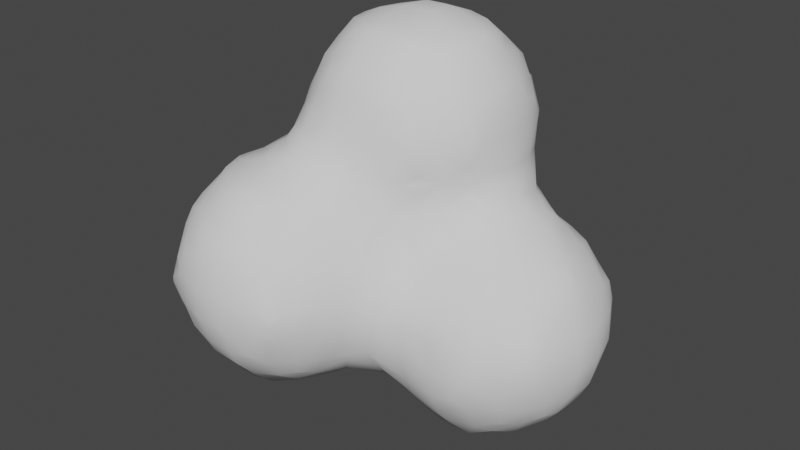 # Source: Smoke.blend  (saved by Blender 2.93.20; exported with 4.5.12 LTS)
import bpy
from mathutils import Matrix  # noqa: F401  (used for matrix-valued properties, if any)

bpy.ops.wm.read_factory_settings(use_empty=True)
scene = bpy.context.scene
scene.name = 'Scene'

# ---- collections
col_collection = bpy.data.collections.new('Collection'); scene.collection.children.link(col_collection)

# ---- world
world_world = bpy.data.worlds.new('World'); scene.world = world_world
world_world.use_nodes = True; world_world.node_tree.nodes.clear()
_N = world_world.node_tree.nodes; _L = world_world.node_tree.links
n0 = _N.new('ShaderNodeOutputWorld'); n0.name = 'World Output'; n0.location = (300, 300)
n1 = _N.new('ShaderNodeBackground'); n1.name = 'Background'; n1.location = (10, 300)
n1.inputs[0].default_value = (0.05088, 0.05088, 0.05088, 1.0)
_L.new(n1.outputs[0], n0.inputs[0])
n0.is_active_output = True
world_world.color = (0.05088, 0.05088, 0.05088)
world_world.use_sun_shadow = False
world_world.sun_shadow_jitter_overblur = 0.0

# ---- meshes
me_icosphere = bpy.data.meshes.new('Icosphere')
me_icosphere.from_pydata([(-0.616, -0.25, -0.2366), (-0.639, -0.2849, -0.1), (-0.6007, -0.002889, -0.4008), (-0.6269, -0.08173, -0.302), (-0.689, -0.1, -0.1), (-0.4071, -0.6054, -0.01801), (-0.4145, -0.4122, -0.413), (-0.4552, -0.4459, -0.3), (-0.4782, -0.5094, -0.09081), (-0.449, -0.3, -0.4541), (-0.5546, -0.31, -0.302), (-0.5925, -0.3849, -0.1), (-0.4072, -0.03489, -0.606), (-0.4956, -0.08556, -0.4966), (-0.5841, -0.1362, -0.3699), (-0.2372, -0.618, -0.246), (-0.3023, -0.6313, -0.09081), (-0.3, -0.4503, -0.4503), (-0.3023, -0.5497, -0.3076), (-0.3705, -0.5824, -0.1513), (-0.2514, -0.2441, -0.6172), (-0.3109, -0.3065, -0.5557), (-0.3109, -0.1009, -0.6311), (-0.3848, -0.1682, -0.5925), (-0.1, -0.6331, -0.2782), (-0.1, -0.6904, -0.1), (-0.02087, -0.4051, -0.6041), (-0.09252, -0.4732, -0.5124), (-0.1, -0.5877, -0.3782), (-0.09252, -0.3065, -0.6287), (-0.1542, -0.3774, -0.5873), (-0.1, -0.1, -0.6893), (-0.6391, -0.2745, 0.1), (-0.6161, -0.2362, 0.2364), (-0.6958, -0.1, 0.1), (-0.6362, -0.0938, 0.3018), (-0.6072, -0.023, 0.4098), (-0.4071, -0.6054, 0.0183), (-0.473, -0.5096, 0.09098), (-0.4459, -0.4439, 0.3), (-0.4109, -0.4093, 0.409), (-0.5859, -0.3745, 0.1), (-0.5466, -0.3017, 0.3018), (-0.4455, -0.3, 0.4472), (-0.5831, -0.1563, 0.3697), (-0.4953, -0.08998, 0.4985), (-0.4074, -0.02362, 0.6049), (-0.3056, -0.6359, 0.09098), (-0.2426, -0.6256, 0.2615), (-0.376, -0.5826, 0.1516), (-0.3056, -0.5532, 0.3169), (-0.3, -0.4545, 0.4516), (-0.3073, -0.3122, 0.5536), (-0.2455, -0.2537, 0.6192), (-0.3789, -0.157, 0.5872), (-0.3073, -0.09417, 0.6312), (-0.1, -0.6961, 0.1), (-0.1, -0.6388, 0.2898), (-0.1, -0.5941, 0.3898), (-0.09858, -0.4784, 0.5159), (-0.03097, -0.4051, 0.6041), (-0.1643, -0.387, 0.5931), (-0.09858, -0.3122, 0.6299), (-0.1, -0.1, 0.7043), (-0.6007, 0.002889, -0.4008), (-0.6269, 0.08173, -0.302), (-0.689, 0.1, -0.1), (-0.616, 0.25, -0.2366), (-0.639, 0.2849, -0.1), (-0.4072, 0.03489, -0.606), (-0.4956, 0.08556, -0.4966), (-0.5841, 0.1362, -0.3699), (-0.449, 0.3, -0.4541), (-0.5546, 0.31, -0.302), (-0.5925, 0.3849, -0.1), (-0.4145, 0.4122, -0.413), (-0.4552, 0.4459, -0.3), (-0.4782, 0.5094, -0.09081), (-0.4071, 0.6054, -0.01801), (-0.3109, 0.1009, -0.6311), (-0.3848, 0.1682, -0.5925), (-0.2514, 0.2441, -0.6172), (-0.3109, 0.3065, -0.5557), (-0.3, 0.4503, -0.4503), (-0.3023, 0.5497, -0.3076), (-0.3705, 0.5824, -0.1513), (-0.2372, 0.618, -0.246), (-0.3023, 0.6313, -0.09081), (-0.1, 0.1, -0.6893), (-0.09252, 0.3065, -0.6287), (-0.1542, 0.3774, -0.5873), (-0.02087, 0.4051, -0.6041), (-0.09252, 0.4732, -0.5124), (-0.1, 0.5877, -0.3782), (-0.1, 0.6331, -0.2782), (-0.1, 0.6931, -0.1), (-0.6958, 0.1, 0.1), (-0.6362, 0.0938, 0.3018), (-0.6072, 0.023, 0.4098), (-0.6391, 0.2745, 0.1), (-0.6161, 0.2362, 0.2364), (-0.5831, 0.1563, 0.3697), (-0.4953, 0.08998, 0.4985), (-0.4074, 0.02362, 0.6049), (-0.5859, 0.3745, 0.1), (-0.5455, 0.3017, 0.3018), (-0.4442, 0.3, 0.4481), (-0.473, 0.5096, 0.09098), (-0.4445, 0.4448, 0.3), (-0.4091, 0.4104, 0.4102), (-0.4071, 0.6054, 0.0183), (-0.3843, 0.157, 0.5872), (-0.3106, 0.09417, 0.6489), (-0.3604, 0.3, 0.5481), (-0.258, 0.2974, 0.7092), (-0.216, 0.3624, 0.8602), (-0.376, 0.5826, 0.1516), (-0.3563, 0.5448, 0.3), (-0.3321, 0.4862, 0.4861), (-0.284, 0.5, 0.7), (-0.2517, 0.4821, 0.9161), (-0.2287, 0.5368, 1.065), (-0.3056, 0.641, 0.09098), (-0.2458, 0.7004, 0.3183), (-0.268, 0.7, 0.5), (-0.3059, 0.7, 0.7), (-0.3149, 0.7, 0.9), (-0.2478, 0.6825, 1.119), (-0.2107, 0.7374, 1.215), (-0.2013, 0.8044, 0.3971), (-0.2289, 0.8827, 0.5008), (-0.2943, 0.9, 0.7), (-0.3029, 0.9, 0.9), (-0.2413, 0.8998, 1.105), (-0.2107, 0.833, 1.215), (-0.2146, 1.038, 0.568), (-0.2382, 1.07, 0.7), (-0.2407, 1.067, 0.9), (-0.2179, 1.033, 1.042), (-0.1071, 0.08176, 0.7652), (-0.03807, 0.1488, 0.9), (-0.005564, 0.1955, 1.01), (-0.1785, 0.229, 0.782), (-0.1494, 0.2974, 0.9161), (-0.06329, 0.2997, 1.086), (-0.03495, 0.3661, 1.232), (-0.1983, 0.4035, 0.9935), (-0.1795, 0.4821, 1.119), (-0.06346, 0.5148, 1.299), (-0.004972, 0.5914, 1.404), (-0.0988, 0.7485, 0.09635), (-0.1647, 0.7674, 0.2638), (-0.1992, 0.6041, 1.198), (-0.1323, 0.6825, 1.289), (-0.01598, 0.7, 1.411), (-0.03134, 0.8498, 0.1606), (-0.1061, 0.8938, 0.3038), (-0.1809, 0.9378, 0.4347), (-0.1869, 0.9664, 1.176), (-0.1016, 0.9042, 1.303), (-0.01633, 0.842, 1.411), (-0.04759, 1.062, 0.3439), (-0.1147, 1.116, 0.4873), (-0.1807, 1.17, 0.7), (-0.1769, 1.167, 0.9), (-0.1409, 1.1, 1.105), (-0.04361, 1.1, 1.246), (-0.04845, 1.235, 0.5399), (-0.08072, 1.268, 0.7), (-0.07692, 1.272, 0.9), (-0.036, 1.232, 1.1), (-0.004611, 1.203, 1.203), (0.1, -0.6388, -0.2898), (0.1, -0.6961, -0.1), (0.03097, -0.4051, -0.6041), (0.09858, -0.4784, -0.5159), (0.1, -0.5941, -0.3898), (0.09858, -0.3122, -0.6299), (0.1643, -0.387, -0.5931), (0.1, -0.1, -0.6888), (0.2426, -0.6256, -0.2615), (0.3056, -0.6359, -0.09098), (0.3, -0.4545, -0.4516), (0.3056, -0.5532, -0.3169), (0.376, -0.5826, -0.1516), (0.2455, -0.2537, -0.6192), (0.3073, -0.3122, -0.5536), (0.2795, -0.1, -0.634), (0.3795, -0.1, -0.5882), (0.4071, -0.6054, -0.0183), (0.4109, -0.4093, -0.409), (0.4459, -0.4439, -0.3), (0.473, -0.5096, -0.09098), (0.4455, -0.3, -0.4472), (0.5466, -0.301, -0.3011), (0.5859, -0.3736, -0.1), (0.5099, -0.1063, -0.4875), (0.5831, -0.1772, -0.3685), (0.6189, -0.2349, -0.2351), (0.6481, -0.2736, -0.1), (0.7, -0.03531, -0.4307), (0.6914, -0.1194, -0.3011), (0.7481, -0.1414, -0.1), (0.9, -0.01586, -0.4469), (0.9, -0.05233, -0.3), (0.9, -0.06935, -0.1), (1.1, -0.02771, -0.4742), (1.1, -0.06372, -0.3), (1.1, -0.04665, -0.1), (1.245, -0.01901, -0.4491), (1.274, -0.02779, -0.3), (1.253, -0.01868, -0.1), (0.1, -0.6904, 0.1), (0.1, -0.6331, 0.2782), (0.1, -0.5877, 0.3782), (0.09252, -0.4732, 0.5124), (0.02087, -0.4051, 0.6041), (0.1542, -0.3774, 0.5873), (0.09252, -0.3065, 0.6293), (0.08339, -0.08783, 0.746), (0.139, -0.01305, 0.8224), (0.3023, -0.6313, 0.09081), (0.2372, -0.618, 0.246), (0.3705, -0.5824, 0.1513), (0.3023, -0.5497, 0.3076), (0.3, -0.4503, 0.4503), (0.3109, -0.3065, 0.5557), (0.2514, -0.2441, 0.6182), (0.3848, -0.1917, 0.5925), (0.3185, -0.1024, 0.7065), (0.2523, -0.01305, 0.8224), (0.4071, -0.6054, 0.01801), (0.4782, -0.5094, 0.09081), (0.4552, -0.4459, 0.3), (0.4145, -0.4122, 0.413), (0.5925, -0.3849, 0.1), (0.5546, -0.31, 0.302), (0.449, -0.3, 0.4541), (0.5841, -0.1555, 0.3699), (0.5169, -0.107, 0.5074), (0.4497, -0.05841, 0.6615), (0.6467, -0.2849, 0.1), (0.617, -0.25, 0.2366), (0.7535, -0.1019, 0.1145), (0.6509, -0.09331, 0.302), (0.6076, -0.02218, 0.4224), (0.9, -0.03288, 0.05454), (1.1, -0.01065, 0.02153), (1.217, -0.006859, 0.01343), (0.1, 0.1, -0.6857), (0.09858, 0.31, -0.6274), (0.1643, 0.3833, -0.5931), (0.03097, 0.4051, -0.6041), (0.09858, 0.4784, -0.5159), (0.1, 0.5941, -0.3898), (0.1, 0.6451, -0.2898), (0.1, 0.7298, -0.1), (0.2911, 0.1, -0.6309), (0.3911, 0.1, -0.5966), (0.261, 0.25, -0.6151), (0.3166, 0.31, -0.591), (0.2815, 0.5181, -0.5108), (0.2024, 0.5968, -0.3949), (0.3453, 0.7, -0.4664), (0.2576, 0.7005, -0.3169), (0.2319, 0.7718, -0.1), (0.3913, 0.8288, -0.4238), (0.3702, 0.854, -0.3), (0.3319, 0.8624, -0.1), (0.5419, 0.186, -0.6118), (0.4851, 0.1116, -0.5743), (0.5122, 0.3, -0.6482), (0.4122, 0.3, -0.5939), (0.5979, 0.5904, -0.8021), (0.5247, 0.5143, -0.7115), (0.4074, 0.5, -0.5937), (0.5979, 0.6165, -0.8021), (0.531, 0.6899, -0.7157), (0.4154, 0.7, -0.5664), (0.5458, 0.9, -0.6677), (0.4444, 0.8973, -0.4943), (0.4196, 0.954, -0.3), (0.4238, 0.9624, -0.1), (0.5761, 1.026, -0.6309), (0.5417, 1.062, -0.5), (0.5196, 1.09, -0.3), (0.5238, 1.08, -0.1), (0.7, 0.1543, -0.6443), (0.7, 0.05426, -0.5307), (0.7512, 0.3558, -0.8262), (0.6907, 0.2935, -0.7469), (0.6907, 0.5143, -0.8398), (0.6178, 0.4571, -0.7859), (0.6854, 0.6899, -0.8429), (0.609, 0.7498, -0.7928), (0.7485, 0.9, -0.8279), (0.6485, 0.9, -0.7677), (0.789, 1.007, -0.8057), (0.7235, 1.083, -0.6856), (0.6545, 1.162, -0.5), (0.6147, 1.19, -0.3), (0.622, 1.18, -0.1), (0.7913, 1.206, -0.607), (0.7545, 1.226, -0.5), (0.7147, 1.25, -0.3), (0.722, 1.253, -0.1), (0.9869, 0.1958, -0.8042), (0.9121, 0.1336, -0.7083), (0.9, 0.02016, -0.5469), (0.9121, 0.2935, -0.8418), (0.8535, 0.2225, -0.7806), (0.9, 0.5, -0.9198), (0.9, 0.7, -0.9298), (0.9, 0.9, -0.8821), (0.9, 1.028, -0.8229), (0.9, 1.128, -0.7238), (0.9, 1.218, -0.6238), (0.9, 1.272, -0.5), (0.9, 1.326, -0.3), (0.9, 1.321, -0.1), (1.1, 0.1903, -0.809), (1.1, 0.1016, -0.7), (1.1, 0.01127, -0.5742), (1.1, 0.3, -0.8634), (1.1, 0.5, -0.9317), (1.1, 0.7, -0.9436), (1.1, 0.9, -0.901), (1.1, 1.046, -0.8347), (1.1, 1.146, -0.7402), (1.1, 1.228, -0.6402), (1.1, 1.295, -0.5), (1.1, 1.343, -0.3), (1.1, 1.326, -0.1), (1.213, 0.1913, -0.8077), (1.288, 0.1462, -0.6951), (1.307, 0.03826, -0.5094), (1.374, 0.01214, -0.3), (1.353, 0.02283, -0.1), (1.288, 0.3096, -0.832), (1.347, 0.2493, -0.7585), (1.3, 0.5, -0.8884), (1.3, 0.7, -0.9), (1.305, 0.9038, -0.8495), (1.376, 0.973, -0.782), (1.242, 1.031, -0.8215), (1.308, 1.106, -0.7054), (1.373, 1.182, -0.5653), (1.24, 1.219, -0.6289), (1.304, 1.248, -0.4992), (1.3, 1.295, -0.3), (1.3, 1.275, -0.1), (1.432, 0.1778, -0.6252), (1.47, 0.1419, -0.5), (1.516, 0.1238, -0.304), (1.514, 0.1324, -0.09942), (1.414, 0.3826, -0.8123), (1.49, 0.3157, -0.6842), (1.57, 0.2426, -0.5), (1.594, 0.2079, -0.3734), (1.589, 0.2151, -0.03236), (1.44, 0.5, -0.8284), (1.54, 0.5, -0.737), (1.448, 0.7, -0.8342), (1.548, 0.7, -0.7458), (1.425, 0.8397, -0.8201), (1.508, 0.9111, -0.7018), (1.591, 0.9826, -0.5799), (1.458, 1.048, -0.6486), (1.505, 1.1, -0.5059), (1.54, 1.141, -0.3), (1.527, 1.136, -0.1), (1.419, 1.215, -0.432), (1.44, 1.228, -0.3), (1.427, 1.217, -0.1), (1.608, 0.1902, -0.2401), (1.608, 0.1902, -0.1657), (1.607, 0.3821, -0.6099), (1.631, 0.3426, -0.5), (1.653, 0.2848, -0.304), (1.646, 0.2891, -0.09942), (1.627, 0.5, -0.637), (1.695, 0.5, -0.5), (1.742, 0.5, -0.3), (1.722, 0.5, -0.1), (1.633, 0.7, -0.6458), (1.708, 0.7, -0.5), (1.752, 0.7, -0.3), (1.731, 0.7, -0.1), (1.616, 0.8493, -0.6216), (1.643, 0.9096, -0.508), (1.7, 0.9, -0.3), (1.688, 0.9, -0.1), (1.614, 1.019, -0.4466), (1.63, 1.041, -0.3), (1.626, 1.036, -0.1), (0.005643, 0.002928, 0.7986), (0.08339, 0.05283, 0.8934), (0.1041, 0.162, 1.086), (0.1734, 0.1849, 1.221), (0.04009, 0.2328, 1.143), (0.1103, 0.3082, 1.293), (0.1805, 0.3836, 1.41), (0.04716, 0.4581, 1.365), (0.1083, 0.5148, 1.426), (0.1, 0.7846, 0.02514), (0.1, 0.7, 1.458), (0.1035, 0.9099, 0.1369), (0.03921, 0.9831, 0.2106), (0.01627, 0.9753, 1.391), (0.08976, 0.9052, 1.438), (0.1725, 1.013, 0.1946), (0.0899, 1.104, 0.2871), (0.007263, 1.195, 0.4066), (0.08976, 1.109, 1.35), (0.1496, 1.049, 1.42), (0.1406, 1.235, 0.3636), (0.1001, 1.302, 0.4994), (0.06445, 1.368, 0.7), (0.05163, 1.372, 0.9), (0.1055, 1.335, 1.099), (0.1, 1.239, 1.244), (0.1929, 1.403, 0.5922), (0.1645, 1.413, 0.7), (0.1516, 1.42, 0.9), (0.1758, 1.412, 1.032), (0.3857, 0.003128, 0.7948), (0.3114, 0.02958, 0.8934), (0.3, 0.113, 1.1), (0.3, 0.1784, 1.229), (0.3, 0.2713, 1.329), (0.3, 0.3713, 1.42), (0.3, 0.5, 1.469), (0.207, 0.7949, 0.006276), (0.3, 0.7, 1.51), (0.2842, 0.904, 0.0495), (0.3, 0.9, 1.496), (0.3, 1.05, 0.1572), (0.3, 1.15, 0.235), (0.3, 1.178, 1.386), (0.3, 1.078, 1.436), (0.3, 1.258, 0.335), (0.3, 1.358, 0.4788), (0.3, 1.374, 1.147), (0.3, 1.274, 1.286), (0.3, 1.409, 0.5788), (0.3, 1.442, 0.7), (0.3, 1.452, 0.9), (0.3, 1.418, 1.047), (0.583, 0.01851, 0.5557), (0.5098, 0.02679, 0.7169), (0.5, 0.06251, 0.9), (0.5, 0.1285, 1.1), (0.5, 0.1856, 1.218), (0.5, 0.2799, 1.318), (0.5, 0.3799, 1.415), (0.5, 0.5, 1.461), (0.5, 0.7, 1.504), (0.4185, 0.9734, 0.01492), (0.5, 0.9, 1.492), (0.4911, 1.095, 0.08895), (0.5, 1.185, 0.2163), (0.5, 1.167, 1.375), (0.5, 1.067, 1.433), (0.5, 1.267, 0.3163), (0.5, 1.367, 0.4712), (0.5, 1.369, 1.127), (0.5, 1.269, 1.275), (0.5, 1.412, 0.5712), (0.5, 1.444, 0.7), (0.5, 1.442, 0.9), (0.5, 1.41, 1.027), (0.7936, 0.01009, 0.1908), (0.7509, 0.05344, 0.3), (0.6984, 0.1065, 0.4916), (0.7135, 0.1347, 0.6914), (0.7169, 0.144, 0.914), (0.6527, 0.1714, 1.1), (0.6088, 0.1945, 1.206), (0.7892, 0.2078, 0.5607), (0.7892, 0.2078, 0.619), (0.7948, 0.2034, 0.9901), (0.7527, 0.2313, 1.1), (0.6752, 0.3167, 1.285), (0.6083, 0.395, 1.404), (0.7505, 0.5, 1.37), (0.6505, 0.5, 1.421), (0.7923, 0.6375, 1.395), (0.7154, 0.7025, 1.434), (0.7787, 0.9486, 1.387), (0.7072, 0.8892, 1.43), (0.6625, 1.178, 0.1), (0.7964, 1.197, 0.3444), (0.6589, 1.194, 0.2053), (0.7964, 1.197, 0.4071), (0.7973, 1.198, 1.197), (0.7214, 1.115, 1.314), (0.6454, 1.033, 1.418), (0.7625, 1.224, 0.1), (0.7276, 1.224, 0.2748), (0.7043, 1.304, 0.4946), (0.7354, 1.359, 0.7), (0.7286, 1.362, 0.9), (0.7003, 1.303, 1.101), (0.664, 1.241, 1.241), (0.6123, 1.407, 0.582), (0.6354, 1.415, 0.7), (0.6286, 1.41, 0.9), (0.6032, 1.401, 1.005), (0.9, 0.02987, 0.1545), (0.89, 0.1406, 0.3079), (0.8167, 0.1945, 0.4274), (0.8191, 0.183, 0.7524), (0.8191, 0.183, 0.8567), (0.95, 0.2148, 0.3799), (0.9034, 0.278, 0.5086), (0.9046, 0.3032, 0.7062), (0.9076, 0.3009, 0.9025), (0.8677, 0.3313, 1.1), (0.8275, 0.3716, 1.231), (0.9901, 0.4352, 0.5898), (0.9901, 0.4352, 0.66), (0.9961, 0.4108, 0.9483), (0.9665, 0.4865, 1.105), (0.861, 0.5, 1.27), (0.9879, 0.7, 1.176), (0.8723, 0.7025, 1.317), (0.8032, 0.7709, 1.403), (0.9808, 0.9, 1.159), (0.8665, 0.8892, 1.312), (0.8032, 0.8153, 1.403), (0.9437, 1.197, 0.1947), (0.8862, 1.168, 0.2866), (0.8977, 1.135, 0.4843), (0.9569, 1.134, 0.7), (0.9676, 1.146, 0.9), (0.9108, 1.111, 1.108), (0.8444, 1.065, 1.254), (0.8862, 1.239, 0.1168), (0.8104, 1.201, 0.2111), (0.8295, 1.227, 0.5405), (0.8569, 1.259, 0.7), (0.8676, 1.262, 0.9), (0.8438, 1.232, 1.064), (1.1, 0.04887, 0.1215), (1.1, 0.1489, 0.2609), (1.1, 0.2559, 0.3609), (1.1, 0.3559, 0.4444), (1.001, 0.3985, 0.7933), (1.001, 0.3985, 0.8149), (1.087, 0.5011, 0.5277), (1.027, 0.5011, 0.716), (1.031, 0.4865, 0.889), (1.017, 0.5441, 1.041), (1.131, 0.7, 0.5372), (1.08, 0.7, 0.7), (1.08, 0.7, 0.9), (1.03, 0.7, 1.076), (1.183, 0.9857, 0.3916), (1.13, 0.9114, 0.4976), (1.069, 0.9, 0.7), (1.066, 0.9, 0.9), (1.023, 0.9, 1.059), (1.1, 1.19, 0.1876), (1.11, 1.085, 0.315), (1.04, 1.021, 0.5), (1.021, 1.034, 0.7), (1.024, 1.046, 0.9), (1.008, 1.023, 1.019), (1.1, 1.25, 0.08756), (1.304, 0.09723, 0.1036), (1.259, 0.1688, 0.2347), (1.392, 0.2051, 0.1939), (1.301, 0.2991, 0.3089), (1.211, 0.3931, 0.4027), (1.351, 0.5, 0.3847), (1.251, 0.5, 0.4172), (1.378, 0.7, 0.3888), (1.278, 0.7, 0.4372), (1.308, 0.9114, 0.3611), (1.247, 0.8524, 0.4293), (1.3, 1.159, 0.1429), (1.3, 1.059, 0.26), (1.3, 1.226, 0.04287), (1.456, 0.159, 0.06053), (1.52, 0.2768, 0.1177), (1.451, 0.3385, 0.2498), (1.584, 0.4649, 0.175), (1.51, 0.5189, 0.2681), (1.591, 0.7365, 0.1871), (1.515, 0.6819, 0.2714), (1.564, 0.9, 0.1544), (1.464, 0.9, 0.2577), (1.481, 1.083, 0.07695), (1.427, 1.021, 0.2217), (1.401, 1.201, 0.001821), (1.622, 0.3484, 0.04162), (1.638, 0.5189, 0.105), (1.6, 0.5982, 0.2005), (1.644, 0.6819, 0.1123), (1.6, 0.6032, 0.2005), (1.63, 0.9, 0.0544), (1.609, 1.012, 0.01875)], [], [(3, 0, 1, 4), (9, 6, 7, 10), (10, 7, 8, 11), (1, 0, 10, 11), (13, 9, 10, 14), (3, 2, 13, 14), (14, 10, 0, 3), (7, 6, 17, 18), (18, 15, 16, 19), (8, 7, 18, 19), (19, 16, 5, 8), (21, 17, 6, 9), (22, 20, 21, 23), (13, 12, 22, 23), (23, 21, 9, 13), (16, 15, 24, 25), (18, 17, 27, 28), (28, 24, 15, 18), (29, 26, 27, 30), (21, 20, 29, 30), (30, 27, 17, 21), (31, 29, 20, 22), (4, 1, 32, 34), (34, 32, 33, 35), (8, 5, 37, 38), (11, 8, 38, 41), (32, 1, 11, 41), (41, 38, 39, 42), (33, 32, 41, 42), (42, 39, 40, 43), (35, 33, 42, 44), (44, 42, 43, 45), (36, 35, 44, 45), (37, 5, 16, 47), (38, 37, 47, 49), (49, 47, 48, 50), (39, 38, 49, 50), (40, 39, 50, 51), (43, 40, 51, 52), (45, 43, 52, 54), (54, 52, 53, 55), (46, 45, 54, 55), (47, 16, 25, 56), (48, 47, 56, 57), (50, 48, 57, 58), (51, 50, 58, 59), (52, 51, 59, 61), (61, 59, 60, 62), (53, 52, 61, 62), (55, 53, 62, 63), (64, 2, 3, 65), (65, 3, 4, 66), (67, 65, 66, 68), (69, 12, 13, 70), (70, 13, 2, 64), (71, 70, 64, 65), (72, 70, 71, 73), (73, 71, 65, 67), (74, 73, 67, 68), (75, 72, 73, 76), (76, 73, 74, 77), (79, 22, 12, 69), (80, 79, 69, 70), (81, 79, 80, 82), (82, 80, 70, 72), (83, 82, 72, 75), (84, 83, 75, 76), (85, 84, 76, 77), (86, 84, 85, 87), (87, 85, 77, 78), (88, 31, 22, 79), (89, 88, 79, 81), (90, 89, 81, 82), (91, 89, 90, 92), (92, 90, 82, 83), (93, 92, 83, 84), (94, 93, 84, 86), (95, 94, 86, 87), (66, 4, 34, 96), (96, 34, 35, 97), (97, 35, 36, 98), (68, 66, 96, 99), (99, 96, 97, 100), (102, 101, 97, 98), (98, 36, 45, 102), (102, 45, 46, 103), (104, 74, 68, 99), (105, 104, 99, 100), (100, 97, 101, 105), (105, 101, 102, 106), (77, 74, 104, 107), (107, 104, 105, 108), (108, 105, 106, 109), (78, 77, 107, 110), (112, 111, 102, 103), (103, 46, 55, 112), (106, 102, 111, 113), (113, 111, 112, 114), (117, 116, 107, 108), (118, 117, 108, 109), (109, 106, 113, 118), (118, 113, 114, 119), (119, 114, 115, 120), (122, 87, 78, 110), (110, 107, 116, 122), (122, 116, 117, 123), (123, 117, 118, 124), (124, 118, 119, 125), (125, 119, 120, 126), (126, 120, 121, 127), (129, 123, 124, 130), (130, 124, 125, 131), (131, 125, 126, 132), (132, 126, 127, 133), (133, 127, 128, 134), (135, 130, 131, 136), (136, 131, 132, 137), (137, 132, 133, 138), (112, 55, 63, 139), (114, 112, 139, 142), (142, 139, 140, 143), (115, 114, 142, 143), (143, 140, 141, 144), (120, 115, 143, 146), (146, 143, 144, 147), (121, 120, 146, 147), (147, 144, 145, 148), (150, 95, 87, 122), (151, 150, 122, 123), (127, 121, 147, 152), (152, 147, 148, 153), (128, 127, 152, 153), (153, 148, 149, 154), (155, 150, 151, 156), (156, 151, 123, 129), (157, 156, 129, 130), (159, 158, 133, 134), (134, 128, 153, 159), (159, 153, 154, 160), (161, 156, 157, 162), (162, 157, 130, 135), (163, 162, 135, 136), (164, 163, 136, 137), (165, 164, 137, 138), (138, 133, 158, 165), (165, 158, 159, 166), (167, 162, 163, 168), (168, 163, 164, 169), (169, 164, 165, 170), (170, 165, 166, 171), (25, 24, 172, 173), (27, 26, 174, 175), (28, 27, 175, 176), (176, 172, 24, 28), (177, 174, 26, 29), (178, 175, 174, 177), (179, 177, 29, 31), (173, 172, 180, 181), (176, 175, 182, 183), (183, 180, 172, 176), (184, 181, 180, 183), (178, 177, 185, 186), (186, 182, 175, 178), (187, 185, 177, 179), (188, 186, 185, 187), (183, 182, 190, 191), (184, 183, 191, 192), (192, 189, 181, 184), (193, 190, 182, 186), (194, 191, 190, 193), (195, 192, 191, 194), (196, 193, 186, 188), (197, 194, 193, 196), (195, 194, 198, 199), (197, 196, 200, 201), (201, 198, 194, 197), (202, 199, 198, 201), (201, 200, 203, 204), (202, 201, 204, 205), (204, 203, 206, 207), (205, 204, 207, 208), (207, 206, 209, 210), (208, 207, 210, 211), (56, 25, 173, 212), (57, 56, 212, 213), (58, 57, 213, 214), (59, 58, 214, 215), (60, 59, 215, 216), (218, 216, 215, 217), (62, 60, 216, 218), (63, 62, 218, 219), (212, 173, 181, 221), (213, 212, 221, 222), (224, 222, 221, 223), (214, 213, 222, 224), (215, 214, 224, 225), (217, 215, 225, 226), (218, 217, 226, 227), (229, 227, 226, 228), (219, 218, 227, 229), (220, 219, 229, 230), (221, 181, 189, 231), (232, 231, 189, 192), (223, 221, 231, 232), (224, 223, 232, 233), (225, 224, 233, 234), (235, 232, 192, 195), (236, 233, 232, 235), (237, 234, 233, 236), (226, 225, 234, 237), (239, 237, 236, 238), (228, 226, 237, 239), (229, 228, 239, 240), (235, 195, 199, 241), (236, 235, 241, 242), (243, 241, 199, 202), (244, 242, 241, 243), (238, 236, 242, 244), (239, 238, 244, 245), (243, 202, 205, 246), (246, 205, 208, 247), (247, 208, 211, 248), (249, 179, 31, 88), (250, 249, 88, 89), (252, 250, 89, 91), (253, 251, 250, 252), (253, 252, 91, 92), (254, 253, 92, 93), (255, 254, 93, 94), (256, 255, 94, 95), (257, 187, 179, 249), (258, 188, 187, 257), (259, 257, 249, 250), (260, 258, 257, 259), (260, 259, 250, 251), (261, 260, 251, 253), (262, 261, 253, 254), (263, 261, 262, 264), (264, 262, 254, 255), (265, 264, 255, 256), (266, 263, 264, 267), (267, 264, 265, 268), (270, 196, 188, 258), (271, 269, 270, 272), (272, 270, 258, 260), (274, 271, 272, 275), (275, 272, 260, 261), (276, 273, 274, 277), (277, 274, 275, 278), (278, 275, 261, 263), (279, 277, 278, 280), (280, 278, 263, 266), (281, 280, 266, 267), (282, 281, 267, 268), (283, 279, 280, 284), (284, 280, 281, 285), (285, 281, 282, 286), (270, 269, 287, 288), (288, 200, 196, 270), (290, 287, 269, 271), (291, 289, 290, 292), (274, 273, 291, 292), (292, 290, 271, 274), (293, 291, 273, 276), (294, 293, 276, 277), (295, 293, 294, 296), (296, 294, 277, 279), (297, 295, 296, 298), (298, 296, 279, 283), (299, 298, 283, 284), (300, 299, 284, 285), (301, 300, 285, 286), (302, 298, 299, 303), (303, 299, 300, 304), (304, 300, 301, 305), (288, 287, 307, 308), (308, 203, 200, 288), (309, 306, 307, 310), (290, 289, 309, 310), (310, 307, 287, 290), (311, 309, 289, 291), (312, 311, 291, 293), (313, 312, 293, 295), (314, 313, 295, 297), (315, 314, 297, 298), (316, 315, 298, 302), (317, 316, 302, 303), (318, 317, 303, 304), (319, 318, 304, 305), (307, 306, 320, 321), (308, 307, 321, 322), (322, 206, 203, 308), (323, 320, 306, 309), (324, 323, 309, 311), (325, 324, 311, 312), (326, 325, 312, 313), (327, 326, 313, 314), (328, 327, 314, 315), (329, 328, 315, 316), (330, 329, 316, 317), (331, 330, 317, 318), (332, 331, 318, 319), (321, 320, 333, 334), (322, 321, 334, 335), (335, 209, 206, 322), (336, 210, 209, 335), (337, 211, 210, 336), (338, 333, 320, 323), (339, 334, 333, 338), (340, 338, 323, 324), (341, 340, 324, 325), (342, 341, 325, 326), (344, 342, 326, 327), (345, 343, 342, 344), (345, 344, 327, 328), (347, 345, 328, 329), (348, 346, 345, 347), (348, 347, 329, 330), (349, 348, 330, 331), (350, 349, 331, 332), (335, 334, 351, 352), (336, 335, 352, 353), (337, 336, 353, 354), (339, 338, 355, 356), (356, 351, 334, 339), (357, 352, 351, 356), (358, 353, 352, 357), (360, 355, 338, 340), (361, 356, 355, 360), (362, 360, 340, 341), (363, 361, 360, 362), (364, 362, 341, 342), (365, 363, 362, 364), (365, 364, 342, 343), (367, 365, 343, 345), (368, 366, 365, 367), (368, 367, 345, 346), (371, 368, 346, 348), (372, 369, 368, 371), (372, 371, 348, 349), (373, 370, 369, 372), (373, 372, 349, 350), (354, 353, 374, 375), (357, 356, 376, 377), (358, 357, 377, 378), (378, 374, 353, 358), (379, 375, 374, 378), (359, 354, 375, 379), (380, 376, 356, 361), (381, 377, 376, 380), (382, 378, 377, 381), (383, 379, 378, 382), (384, 380, 361, 363), (385, 381, 380, 384), (386, 382, 381, 385), (387, 383, 382, 386), (388, 384, 363, 365), (389, 385, 384, 388), (389, 388, 365, 366), (390, 386, 385, 389), (391, 387, 386, 390), (392, 389, 366, 368), (393, 390, 389, 392), (393, 392, 368, 369), (394, 391, 390, 393), (394, 393, 369, 370), (139, 63, 219, 395), (395, 219, 220, 396), (140, 139, 395, 396), (141, 140, 396, 397), (144, 141, 397, 399), (399, 397, 398, 400), (145, 144, 399, 400), (148, 145, 400, 402), (402, 400, 401, 403), (149, 148, 402, 403), (404, 256, 95, 150), (154, 149, 403, 405), (406, 404, 150, 155), (407, 406, 155, 156), (409, 408, 159, 160), (160, 154, 405, 409), (410, 406, 407, 411), (411, 407, 156, 161), (412, 411, 161, 162), (166, 159, 408, 413), (413, 408, 409, 414), (415, 411, 412, 416), (416, 412, 162, 167), (417, 416, 167, 168), (418, 417, 168, 169), (419, 418, 169, 170), (420, 419, 170, 171), (171, 166, 413, 420), (421, 416, 417, 422), (422, 417, 418, 423), (423, 418, 419, 424), (426, 230, 229, 425), (396, 220, 230, 426), (397, 396, 426, 427), (398, 397, 427, 428), (400, 398, 428, 429), (401, 400, 429, 430), (403, 401, 430, 431), (432, 265, 256, 404), (405, 403, 431, 433), (268, 265, 432, 434), (434, 432, 404, 406), (409, 405, 433, 435), (436, 434, 406, 410), (437, 436, 410, 411), (439, 438, 413, 414), (414, 409, 435, 439), (440, 437, 411, 415), (441, 440, 415, 416), (443, 442, 419, 420), (420, 413, 438, 443), (444, 441, 416, 421), (445, 444, 421, 422), (446, 445, 422, 423), (447, 446, 423, 424), (424, 419, 442, 447), (449, 240, 239, 448), (425, 229, 240, 449), (426, 425, 449, 450), (427, 426, 450, 451), (428, 427, 451, 452), (429, 428, 452, 453), (430, 429, 453, 454), (431, 430, 454, 455), (433, 431, 455, 456), (457, 282, 268, 434), (435, 433, 456, 458), (286, 282, 457, 459), (459, 457, 434, 436), (460, 459, 436, 437), (462, 461, 438, 439), (439, 435, 458, 462), (463, 460, 437, 440), (464, 463, 440, 441), (466, 465, 442, 443), (443, 438, 461, 466), (467, 464, 441, 444), (468, 467, 444, 445), (469, 468, 445, 446), (470, 469, 446, 447), (447, 442, 465, 470), (472, 244, 243, 471), (473, 245, 244, 472), (448, 239, 245, 473), (449, 448, 473, 474), (450, 449, 474, 475), (451, 450, 475, 476), (452, 451, 476, 477), (479, 474, 473, 478), (481, 476, 475, 480), (482, 477, 476, 481), (453, 452, 477, 482), (454, 453, 482, 483), (485, 483, 482, 484), (455, 454, 483, 485), (487, 485, 484, 486), (456, 455, 485, 487), (458, 456, 487, 489), (490, 301, 286, 459), (492, 490, 459, 460), (496, 489, 488, 495), (496, 495, 461, 462), (462, 458, 489, 496), (305, 301, 490, 497), (497, 490, 492, 498), (498, 492, 460, 463), (499, 493, 491, 498), (499, 498, 463, 464), (503, 495, 494, 502), (503, 502, 465, 466), (466, 461, 495, 503), (504, 499, 464, 467), (505, 500, 499, 504), (505, 504, 467, 468), (506, 501, 500, 505), (506, 505, 468, 469), (507, 502, 501, 506), (507, 506, 469, 470), (470, 465, 502, 507), (471, 243, 246, 508), (472, 471, 508, 509), (473, 472, 509, 510), (475, 474, 511, 512), (514, 510, 509, 513), (478, 473, 510, 514), (479, 478, 514, 515), (515, 511, 474, 479), (516, 512, 511, 515), (480, 475, 512, 516), (481, 480, 516, 517), (482, 481, 517, 518), (520, 515, 514, 519), (522, 517, 516, 521), (523, 518, 517, 522), (484, 482, 518, 523), (525, 523, 522, 524), (486, 484, 523, 525), (487, 486, 525, 526), (528, 525, 524, 527), (529, 526, 525, 528), (529, 528, 488, 489), (489, 487, 526, 529), (532, 531, 491, 493), (536, 528, 527, 535), (536, 535, 494, 495), (495, 488, 528, 536), (537, 319, 305, 497), (538, 531, 530, 537), (538, 537, 497, 498), (498, 491, 531, 538), (539, 532, 493, 499), (540, 533, 532, 539), (540, 539, 499, 500), (541, 534, 533, 540), (541, 540, 500, 501), (542, 535, 534, 541), (542, 541, 501, 502), (502, 494, 535, 542), (508, 246, 247, 543), (509, 508, 543, 544), (513, 509, 544, 545), (514, 513, 545, 546), (516, 515, 547, 548), (519, 514, 546, 549), (520, 519, 549, 550), (550, 547, 515, 520), (551, 548, 547, 550), (521, 516, 548, 551), (522, 521, 551, 552), (554, 550, 549, 553), (555, 551, 550, 554), (556, 552, 551, 555), (524, 522, 552, 556), (559, 554, 553, 558), (560, 555, 554, 559), (561, 556, 555, 560), (527, 524, 556, 561), (563, 562, 530, 531), (564, 558, 557, 563), (564, 563, 531, 532), (565, 559, 558, 564), (565, 564, 532, 533), (566, 560, 559, 565), (566, 565, 533, 534), (567, 561, 560, 566), (567, 566, 534, 535), (535, 527, 561, 567), (568, 332, 319, 537), (537, 530, 562, 568), (569, 248, 211, 337), (543, 247, 248, 569), (544, 543, 569, 570), (572, 570, 569, 571), (545, 544, 570, 572), (546, 545, 572, 573), (575, 573, 572, 574), (549, 546, 573, 575), (577, 575, 574, 576), (553, 549, 575, 577), (579, 577, 576, 578), (579, 578, 557, 558), (558, 553, 577, 579), (581, 580, 562, 563), (563, 557, 578, 581), (582, 350, 332, 568), (568, 562, 580, 582), (569, 337, 354, 583), (584, 583, 354, 359), (571, 569, 583, 584), (572, 571, 584, 585), (587, 585, 584, 586), (574, 572, 585, 587), (576, 574, 587, 589), (591, 589, 588, 590), (578, 576, 589, 591), (593, 591, 590, 592), (593, 592, 580, 581), (581, 578, 591, 593), (594, 592, 370, 373), (594, 373, 350, 582), (582, 580, 592, 594), (584, 359, 379, 595), (596, 595, 379, 383), (586, 584, 595, 596), (587, 586, 596, 597), (598, 596, 383, 387), (599, 597, 596, 598), (599, 598, 588, 589), (589, 587, 597, 599), (600, 598, 387, 391), (590, 588, 598, 600), (601, 600, 391, 394), (601, 394, 370, 592), (592, 590, 600, 601)])
me_icosphere.polygons.foreach_set('use_smooth', [True] * 600)
_uv = me_icosphere.uv_layers.new(name='UVMap')
_uv.uv.foreach_set('vector', [0.1165, 0.4916, 0.1348, 0.4973, 0.1421, 0.5254, 0.1234, 0.5387, 0.1381, 0.4347, 0.1512, 0.4364, 0.1564, 0.4619, 0.1402, 0.4761, 0.1402, 0.4761, 0.1564, 0.4619, 0.1686, 0.5031, 0.1525, 0.5168, 0.1421, 0.5254, 0.1348, 0.4973, 0.1402, 0.4761, 0.1525, 0.5168, 0.1141, 0.4369, 0.1381, 0.4347, 0.1402, 0.4761, 0.1207, 0.4714, 0.1165, 0.4916, 0.106, 0.4716, 0.1141, 0.4369, 0.1207, 0.4714, 0.1207, 0.4714, 0.1402, 0.4761, 0.1348, 0.4973, 0.1165, 0.4916, 0.1564, 0.4619, 0.1512, 0.4364, 0.1591, 0.4142, 0.1731, 0.4407, 0.1731, 0.4407, 0.1851, 0.4441, 0.1884, 0.4816, 0.1779, 0.4781, 0.1686, 0.5031, 0.1564, 0.4619, 0.1731, 0.4407, 0.1779, 0.4781, 0.1779, 0.4781, 0.1884, 0.4816, 0.1828, 0.5072, 0.1686, 0.5031, 0.1412, 0.3964, 0.1591, 0.4142, 0.1512, 0.4364, 0.1381, 0.4347, 0.1168, 0.3831, 0.1353, 0.3758, 0.1412, 0.3964, 0.1227, 0.4018, 0.1141, 0.4369, 0.1074, 0.4045, 0.1168, 0.3831, 0.1227, 0.4018, 0.1227, 0.4018, 0.1412, 0.3964, 0.1381, 0.4347, 0.1141, 0.4369, 0.1884, 0.4816, 0.1851, 0.4441, 0.1948, 0.4207, 0.2069, 0.4563, 0.1731, 0.4407, 0.1591, 0.4142, 0.1719, 0.3724, 0.1868, 0.4009, 0.1868, 0.4009, 0.1948, 0.4207, 0.1851, 0.4441, 0.1731, 0.4407, 0.1502, 0.347, 0.1663, 0.3423, 0.1719, 0.3724, 0.1553, 0.3668, 0.1412, 0.3964, 0.1353, 0.3758, 0.1502, 0.347, 0.1553, 0.3668, 0.1553, 0.3668, 0.1719, 0.3724, 0.1591, 0.4142, 0.1412, 0.3964, 0.1229, 0.333, 0.1502, 0.347, 0.1353, 0.3758, 0.1168, 0.3831, 0.1234, 0.5387, 0.1421, 0.5254, 0.1493, 0.5676, 0.1308, 0.5827, 0.1308, 0.5827, 0.1493, 0.5676, 0.1531, 0.5987, 0.1416, 0.6266, 0.1686, 0.5031, 0.1828, 0.5072, 0.1844, 0.5143, 0.1769, 0.5393, 0.1525, 0.5168, 0.1686, 0.5031, 0.1769, 0.5393, 0.1603, 0.5576, 0.1493, 0.5676, 0.1421, 0.5254, 0.1525, 0.5168, 0.1603, 0.5576, 0.1603, 0.5576, 0.1769, 0.5393, 0.1839, 0.586, 0.166, 0.6043, 0.1531, 0.5987, 0.1493, 0.5676, 0.1603, 0.5576, 0.166, 0.6043, 0.166, 0.6043, 0.1839, 0.586, 0.1896, 0.611, 0.1807, 0.6328, 0.1416, 0.6266, 0.1531, 0.5987, 0.166, 0.6043, 0.1541, 0.6348, 0.1541, 0.6348, 0.166, 0.6043, 0.1807, 0.6328, 0.1604, 0.6712, 0.141, 0.6582, 0.1416, 0.6266, 0.1541, 0.6348, 0.1604, 0.6712, 0.1844, 0.5143, 0.1828, 0.5072, 0.1884, 0.4816, 0.1967, 0.5185, 0.1769, 0.5393, 0.1844, 0.5143, 0.1967, 0.5185, 0.1911, 0.5398, 0.1911, 0.5398, 0.1967, 0.5185, 0.2093, 0.5492, 0.2028, 0.5713, 0.1839, 0.586, 0.1769, 0.5393, 0.1911, 0.5398, 0.2028, 0.5713, 0.1896, 0.611, 0.1839, 0.586, 0.2028, 0.5713, 0.2044, 0.6096, 0.1807, 0.6328, 0.1896, 0.611, 0.2044, 0.6096, 0.2, 0.6505, 0.1604, 0.6712, 0.1807, 0.6328, 0.2, 0.6505, 0.1824, 0.6823, 0.1824, 0.6823, 0.2, 0.6505, 0.2064, 0.6723, 0.1866, 0.7029, 0.1671, 0.7068, 0.1604, 0.6712, 0.1824, 0.6823, 0.1866, 0.7029, 0.1967, 0.5185, 0.1884, 0.4816, 0.2069, 0.4563, 0.217, 0.498, 0.2093, 0.5492, 0.1967, 0.5185, 0.217, 0.498, 0.2239, 0.5422, 0.2028, 0.5713, 0.2093, 0.5492, 0.2239, 0.5422, 0.2272, 0.5679, 0.2044, 0.6096, 0.2028, 0.5713, 0.2272, 0.5679, 0.2292, 0.6085, 0.2, 0.6505, 0.2044, 0.6096, 0.2292, 0.6085, 0.2221, 0.6424, 0.2221, 0.6424, 0.2292, 0.6085, 0.2391, 0.6341, 0.2281, 0.6592, 0.2064, 0.6723, 0.2, 0.6505, 0.2221, 0.6424, 0.2281, 0.6592, 0.1866, 0.7029, 0.2064, 0.6723, 0.2281, 0.6592, 0.2199, 0.7187, 0.1055, 0.4718, 0.106, 0.4716, 0.1165, 0.4916, 0.09992, 0.4982, 0.09992, 0.4982, 0.1165, 0.4916, 0.1234, 0.5387, 0.1033, 0.5496, 0.08351, 0.5195, 0.09992, 0.4982, 0.1033, 0.5496, 0.08327, 0.5563, 0.09968, 0.4057, 0.1074, 0.4045, 0.1141, 0.4369, 0.09583, 0.4413, 0.09583, 0.4413, 0.1141, 0.4369, 0.106, 0.4716, 0.1055, 0.4718, 0.09269, 0.481, 0.09583, 0.4413, 0.1055, 0.4718, 0.09992, 0.4982, 0.07228, 0.4509, 0.09583, 0.4413, 0.09269, 0.481, 0.07499, 0.5004, 0.07499, 0.5004, 0.09269, 0.481, 0.09992, 0.4982, 0.08351, 0.5195, 0.07126, 0.5585, 0.07499, 0.5004, 0.08351, 0.5195, 0.08327, 0.5563, 0.05881, 0.4602, 0.07228, 0.4509, 0.07499, 0.5004, 0.05748, 0.4954, 0.05748, 0.4954, 0.07499, 0.5004, 0.07126, 0.5585, 0.05405, 0.559, 0.09298, 0.3853, 0.1168, 0.3831, 0.1074, 0.4045, 0.09968, 0.4057, 0.08486, 0.4075, 0.09298, 0.3853, 0.09968, 0.4057, 0.09583, 0.4413, 0.07536, 0.3796, 0.09298, 0.3853, 0.08486, 0.4075, 0.06859, 0.4057, 0.06859, 0.4057, 0.08486, 0.4075, 0.09583, 0.4413, 0.07228, 0.4509, 0.05111, 0.4336, 0.06859, 0.4057, 0.07228, 0.4509, 0.05881, 0.4602, 0.03955, 0.4766, 0.05111, 0.4336, 0.05881, 0.4602, 0.05748, 0.4954, 0.03966, 0.5345, 0.03955, 0.4766, 0.05748, 0.4954, 0.05405, 0.559, 0.0275, 0.4883, 0.03955, 0.4766, 0.03966, 0.5345, 0.03058, 0.5493, 0.03058, 0.5493, 0.03966, 0.5345, 0.05405, 0.559, 0.03984, 0.5815, 0.09543, 0.3311, 0.1229, 0.333, 0.1168, 0.3831, 0.09298, 0.3853, 0.06567, 0.3432, 0.09543, 0.3311, 0.09298, 0.3853, 0.07536, 0.3796, 0.05619, 0.3691, 0.06567, 0.3432, 0.07536, 0.3796, 0.06859, 0.4057, 0.04848, 0.3336, 0.06567, 0.3432, 0.05619, 0.3691, 0.04095, 0.3747, 0.04095, 0.3747, 0.05619, 0.3691, 0.06859, 0.4057, 0.05111, 0.4336, 0.02393, 0.4184, 0.04095, 0.3747, 0.05111, 0.4336, 0.03955, 0.4766, 0.01711, 0.452, 0.02393, 0.4184, 0.03955, 0.4766, 0.0275, 0.4883, 0.007343, 0.522, 0.01711, 0.452, 0.0275, 0.4883, 0.03058, 0.5493, 0.1033, 0.5496, 0.1234, 0.5387, 0.1308, 0.5827, 0.1102, 0.5968, 0.1102, 0.5968, 0.1308, 0.5827, 0.1416, 0.6266, 0.1213, 0.644, 0.1213, 0.644, 0.1416, 0.6266, 0.141, 0.6582, 0.136, 0.6631, 0.08327, 0.5563, 0.1033, 0.5496, 0.1102, 0.5968, 0.09105, 0.6068, 0.09105, 0.6068, 0.1102, 0.5968, 0.1213, 0.644, 0.1016, 0.6395, 0.1394, 0.6947, 0.1191, 0.6673, 0.1213, 0.644, 0.136, 0.6631, 0.136, 0.6631, 0.141, 0.6582, 0.1604, 0.6712, 0.1394, 0.6947, 0.1394, 0.6947, 0.1604, 0.6712, 0.1671, 0.7068, 0.1615, 0.7143, 0.07867, 0.6118, 0.07126, 0.5585, 0.08327, 0.5563, 0.09105, 0.6068, 0.09728, 0.6633, 0.07867, 0.6118, 0.09105, 0.6068, 0.1016, 0.6395, 0.1016, 0.6395, 0.1213, 0.644, 0.1191, 0.6673, 0.09728, 0.6633, 0.09728, 0.6633, 0.1191, 0.6673, 0.1394, 0.6947, 0.1083, 0.7093, 0.05405, 0.559, 0.07126, 0.5585, 0.07867, 0.6118, 0.05865, 0.6143, 0.05865, 0.6143, 0.07867, 0.6118, 0.09728, 0.6633, 0.07623, 0.6773, 0.07623, 0.6773, 0.09728, 0.6633, 0.1083, 0.7093, 0.08786, 0.7117, 0.03984, 0.5815, 0.05405, 0.559, 0.05865, 0.6143, 0.04056, 0.5933, 0.1653, 0.7416, 0.1442, 0.7323, 0.1394, 0.6947, 0.1615, 0.7143, 0.1615, 0.7143, 0.1671, 0.7068, 0.1866, 0.7029, 0.1653, 0.7416, 0.1083, 0.7093, 0.1394, 0.6947, 0.1442, 0.7323, 0.119, 0.7451, 0.119, 0.7451, 0.1442, 0.7323, 0.1653, 0.7416, 0.1417, 0.8005, 0.05744, 0.6882, 0.04644, 0.6368, 0.05865, 0.6143, 0.07623, 0.6773, 0.07766, 0.7506, 0.05744, 0.6882, 0.07623, 0.6773, 0.08786, 0.7117, 0.08786, 0.7117, 0.1083, 0.7093, 0.119, 0.7451, 0.07766, 0.7506, 0.07766, 0.7506, 0.119, 0.7451, 0.1417, 0.8005, 0.08871, 0.8233, 0.08871, 0.8233, 0.1417, 0.8005, 0.1488, 0.8527, 0.1165, 0.8767, 0.0322, 0.6159, 0.03058, 0.5493, 0.03984, 0.5815, 0.04056, 0.5933, 0.04056, 0.5933, 0.05865, 0.6143, 0.04644, 0.6368, 0.0322, 0.6159, 0.0322, 0.6159, 0.04644, 0.6368, 0.05744, 0.6882, 0.02098, 0.7074, 0.02098, 0.7074, 0.05744, 0.6882, 0.07766, 0.7506, 0.0258, 0.7721, 0.0258, 0.7721, 0.07766, 0.7506, 0.08871, 0.8233, 0.03323, 0.8272, 0.03323, 0.8272, 0.08871, 0.8233, 0.1165, 0.8767, 0.04068, 0.8736, 0.04068, 0.8736, 0.1165, 0.8767, 0.1193, 0.9131, 0.05699, 0.9273, 0.886, 0.739, 0.9121, 0.7074, 0.9169, 0.7721, 0.8722, 0.7677, 0.8722, 0.7677, 0.9169, 0.7721, 0.9243, 0.8272, 0.8744, 0.8176, 0.8744, 0.8176, 0.9243, 0.8272, 0.9318, 0.8736, 0.8726, 0.8636, 0.8726, 0.8636, 0.9318, 0.8736, 0.9481, 0.9273, 0.8544, 0.9107, 0.8544, 0.9107, 0.9481, 0.9273, 0.9203, 0.9482, 0.8658, 0.9403, 0.8411, 0.7736, 0.8722, 0.7677, 0.8744, 0.8176, 0.835, 0.8034, 0.835, 0.8034, 0.8744, 0.8176, 0.8726, 0.8636, 0.8271, 0.8488, 0.8271, 0.8488, 0.8726, 0.8636, 0.8544, 0.9107, 0.82, 0.8825, 0.1653, 0.7416, 0.1866, 0.7029, 0.2199, 0.7187, 0.2072, 0.7773, 0.1417, 0.8005, 0.1653, 0.7416, 0.2072, 0.7773, 0.1745, 0.8128, 0.1745, 0.8128, 0.2072, 0.7773, 0.2298, 0.8241, 0.1839, 0.858, 0.1488, 0.8527, 0.1417, 0.8005, 0.1745, 0.8128, 0.1839, 0.858, 0.1839, 0.858, 0.2298, 0.8241, 0.2487, 0.8532, 0.2335, 0.8877, 0.1165, 0.8767, 0.1488, 0.8527, 0.1839, 0.858, 0.1593, 0.8864, 0.1593, 0.8864, 0.1839, 0.858, 0.2335, 0.8877, 0.1605, 0.9207, 0.1193, 0.9131, 0.1165, 0.8767, 0.1593, 0.8864, 0.1605, 0.9207, 0.1605, 0.9207, 0.2335, 0.8877, 0.2642, 0.9151, 0.2534, 0.9534, 0.8876, 0.6121, 0.8984, 0.522, 0.9217, 0.5493, 0.9233, 0.6159, 0.8902, 0.6888, 0.8876, 0.6121, 0.9233, 0.6159, 0.9121, 0.7074, 0.05699, 0.9273, 0.1193, 0.9131, 0.1605, 0.9207, 0.115, 0.9441, 0.115, 0.9441, 0.1605, 0.9207, 0.2534, 0.9534, 0.08376, 0.9741, 0.0292, 0.9482, 0.05699, 0.9273, 0.115, 0.9441, 0.08376, 0.9741, 0.08376, 0.9741, 0.2534, 0.9534, 0.3485, 0.9679, 0.4679, 0.9864, 0.8581, 0.6391, 0.8876, 0.6121, 0.8902, 0.6888, 0.8572, 0.7015, 0.8572, 0.7015, 0.8902, 0.6888, 0.9121, 0.7074, 0.886, 0.739, 0.8567, 0.7442, 0.8572, 0.7015, 0.886, 0.739, 0.8722, 0.7677, 0.7734, 0.9504, 0.8148, 0.9173, 0.8544, 0.9107, 0.8658, 0.9403, 0.8658, 0.9403, 0.9203, 0.9482, 0.9748, 0.9741, 0.7734, 0.9504, 0.7734, 0.9504, 0.9748, 0.9741, 0.4679, 0.9864, 0.6689, 0.9686, 0.8205, 0.7017, 0.8572, 0.7015, 0.8567, 0.7442, 0.8179, 0.7433, 0.8179, 0.7433, 0.8567, 0.7442, 0.8722, 0.7677, 0.8411, 0.7736, 0.8122, 0.7922, 0.8179, 0.7433, 0.8411, 0.7736, 0.835, 0.8034, 0.8008, 0.8365, 0.8122, 0.7922, 0.835, 0.8034, 0.8271, 0.8488, 0.7849, 0.8853, 0.8008, 0.8365, 0.8271, 0.8488, 0.82, 0.8825, 0.82, 0.8825, 0.8544, 0.9107, 0.8148, 0.9173, 0.7849, 0.8853, 0.7849, 0.8853, 0.8148, 0.9173, 0.7734, 0.9504, 0.7399, 0.9041, 0.7923, 0.7423, 0.8179, 0.7433, 0.8122, 0.7922, 0.7859, 0.7785, 0.7859, 0.7785, 0.8122, 0.7922, 0.8008, 0.8365, 0.772, 0.82, 0.772, 0.82, 0.8008, 0.8365, 0.7849, 0.8853, 0.7493, 0.8597, 0.7493, 0.8597, 0.7849, 0.8853, 0.7399, 0.9041, 0.732, 0.8777, 0.2069, 0.4563, 0.1948, 0.4207, 0.212, 0.3914, 0.2251, 0.4323, 0.1719, 0.3724, 0.1663, 0.3423, 0.1704, 0.3332, 0.1879, 0.3406, 0.1868, 0.4009, 0.1719, 0.3724, 0.1879, 0.3406, 0.2038, 0.37, 0.2038, 0.37, 0.212, 0.3914, 0.1948, 0.4207, 0.1868, 0.4009, 0.1651, 0.3107, 0.1704, 0.3332, 0.1663, 0.3423, 0.1502, 0.347, 0.1813, 0.3094, 0.1879, 0.3406, 0.1704, 0.3332, 0.1651, 0.3107, 0.1345, 0.2883, 0.1651, 0.3107, 0.1502, 0.347, 0.1229, 0.333, 0.2251, 0.4323, 0.212, 0.3914, 0.2274, 0.3767, 0.2449, 0.4064, 0.2038, 0.37, 0.1879, 0.3406, 0.2116, 0.316, 0.2275, 0.351, 0.2275, 0.351, 0.2274, 0.3767, 0.212, 0.3914, 0.2038, 0.37, 0.2479, 0.3799, 0.2449, 0.4064, 0.2274, 0.3767, 0.2275, 0.351, 0.1813, 0.3094, 0.1651, 0.3107, 0.1735, 0.2771, 0.1925, 0.2809, 0.1925, 0.2809, 0.2116, 0.316, 0.1879, 0.3406, 0.1813, 0.3094, 0.1542, 0.2512, 0.1735, 0.2771, 0.1651, 0.3107, 0.1345, 0.2883, 0.1712, 0.2316, 0.1925, 0.2809, 0.1735, 0.2771, 0.1542, 0.2512, 0.2275, 0.351, 0.2116, 0.316, 0.2264, 0.3003, 0.2418, 0.3224, 0.2479, 0.3799, 0.2275, 0.351, 0.2418, 0.3224, 0.2627, 0.3765, 0.2627, 0.3765, 0.2605, 0.4095, 0.2449, 0.4064, 0.2479, 0.3799, 0.2204, 0.2712, 0.2264, 0.3003, 0.2116, 0.316, 0.1925, 0.2809, 0.252, 0.2853, 0.2418, 0.3224, 0.2264, 0.3003, 0.2204, 0.2712, 0.2779, 0.345, 0.2627, 0.3765, 0.2418, 0.3224, 0.252, 0.2853, 0.2074, 0.2152, 0.2204, 0.2712, 0.1925, 0.2809, 0.1712, 0.2316, 0.2461, 0.2387, 0.252, 0.2853, 0.2204, 0.2712, 0.2074, 0.2152, 0.2779, 0.345, 0.252, 0.2853, 0.271, 0.2788, 0.2898, 0.3226, 0.2461, 0.2387, 0.2074, 0.2152, 0.2621, 0.1706, 0.2803, 0.2244, 0.2803, 0.2244, 0.271, 0.2788, 0.252, 0.2853, 0.2461, 0.2387, 0.3167, 0.2868, 0.2898, 0.3226, 0.271, 0.2788, 0.2803, 0.2244, 0.2803, 0.2244, 0.2621, 0.1706, 0.3359, 0.1525, 0.3467, 0.1979, 0.3167, 0.2868, 0.2803, 0.2244, 0.3467, 0.1979, 0.3607, 0.2664, 0.3467, 0.1979, 0.3359, 0.1525, 0.3908, 0.1647, 0.392, 0.2133, 0.3607, 0.2664, 0.3467, 0.1979, 0.392, 0.2133, 0.4027, 0.2715, 0.392, 0.2133, 0.3908, 0.1647, 0.4212, 0.1862, 0.426, 0.2263, 0.4027, 0.2715, 0.392, 0.2133, 0.426, 0.2263, 0.4277, 0.2797, 0.217, 0.498, 0.2069, 0.4563, 0.2251, 0.4323, 0.2354, 0.4765, 0.2239, 0.5422, 0.217, 0.498, 0.2354, 0.4765, 0.243, 0.5201, 0.2272, 0.5679, 0.2239, 0.5422, 0.243, 0.5201, 0.2471, 0.5472, 0.2292, 0.6085, 0.2272, 0.5679, 0.2471, 0.5472, 0.2507, 0.5924, 0.2391, 0.6341, 0.2292, 0.6085, 0.2507, 0.5924, 0.2454, 0.6302, 0.2534, 0.6472, 0.2454, 0.6302, 0.2507, 0.5924, 0.261, 0.6187, 0.2281, 0.6592, 0.2391, 0.6341, 0.2454, 0.6302, 0.2534, 0.6472, 0.2199, 0.7187, 0.2281, 0.6592, 0.2534, 0.6472, 0.2538, 0.7255, 0.2354, 0.4765, 0.2251, 0.4323, 0.2449, 0.4064, 0.2549, 0.4506, 0.243, 0.5201, 0.2354, 0.4765, 0.2549, 0.4506, 0.2559, 0.4977, 0.2659, 0.509, 0.2559, 0.4977, 0.2549, 0.4506, 0.2657, 0.4576, 0.2471, 0.5472, 0.243, 0.5201, 0.2559, 0.4977, 0.2659, 0.509, 0.2507, 0.5924, 0.2471, 0.5472, 0.2659, 0.509, 0.2732, 0.556, 0.261, 0.6187, 0.2507, 0.5924, 0.2732, 0.556, 0.2812, 0.6038, 0.2534, 0.6472, 0.261, 0.6187, 0.2812, 0.6038, 0.276, 0.6404, 0.2962, 0.6893, 0.276, 0.6404, 0.2812, 0.6038, 0.2976, 0.6257, 0.2538, 0.7255, 0.2534, 0.6472, 0.276, 0.6404, 0.2962, 0.6893, 0.27, 0.7595, 0.2538, 0.7255, 0.2962, 0.6893, 0.2947, 0.7495, 0.2549, 0.4506, 0.2449, 0.4064, 0.2605, 0.4095, 0.2627, 0.4187, 0.2754, 0.4259, 0.2627, 0.4187, 0.2605, 0.4095, 0.2627, 0.3765, 0.2657, 0.4576, 0.2549, 0.4506, 0.2627, 0.4187, 0.2754, 0.4259, 0.2659, 0.509, 0.2657, 0.4576, 0.2754, 0.4259, 0.2854, 0.4917, 0.2732, 0.556, 0.2659, 0.509, 0.2854, 0.4917, 0.2869, 0.5339, 0.2936, 0.4079, 0.2754, 0.4259, 0.2627, 0.3765, 0.2779, 0.345, 0.303, 0.4828, 0.2854, 0.4917, 0.2754, 0.4259, 0.2936, 0.4079, 0.2963, 0.5533, 0.2869, 0.5339, 0.2854, 0.4917, 0.303, 0.4828, 0.2812, 0.6038, 0.2732, 0.556, 0.2869, 0.5339, 0.2963, 0.5533, 0.3198, 0.5902, 0.2963, 0.5533, 0.303, 0.4828, 0.3198, 0.5135, 0.2976, 0.6257, 0.2812, 0.6038, 0.2963, 0.5533, 0.3198, 0.5902, 0.2962, 0.6893, 0.2976, 0.6257, 0.3198, 0.5902, 0.3211, 0.6673, 0.2936, 0.4079, 0.2779, 0.345, 0.2898, 0.3226, 0.3054, 0.3938, 0.303, 0.4828, 0.2936, 0.4079, 0.3054, 0.3938, 0.3114, 0.4491, 0.3397, 0.3681, 0.3054, 0.3938, 0.2898, 0.3226, 0.3167, 0.2868, 0.3327, 0.4735, 0.3114, 0.4491, 0.3054, 0.3938, 0.3397, 0.3681, 0.3198, 0.5135, 0.303, 0.4828, 0.3114, 0.4491, 0.3327, 0.4735, 0.3198, 0.5902, 0.3198, 0.5135, 0.3327, 0.4735, 0.3393, 0.5487, 0.3397, 0.3681, 0.3167, 0.2868, 0.3607, 0.2664, 0.376, 0.3229, 0.376, 0.3229, 0.3607, 0.2664, 0.4027, 0.2715, 0.4124, 0.3108, 0.4124, 0.3108, 0.4027, 0.2715, 0.4277, 0.2797, 0.4271, 0.313, 0.1019, 0.2807, 0.1345, 0.2883, 0.1229, 0.333, 0.09543, 0.3311, 0.06379, 0.2901, 0.1019, 0.2807, 0.09543, 0.3311, 0.06567, 0.3432, 0.04707, 0.3189, 0.06379, 0.2901, 0.06567, 0.3432, 0.04848, 0.3336, 0.03179, 0.3187, 0.04777, 0.2773, 0.06379, 0.2901, 0.04707, 0.3189, 0.03179, 0.3187, 0.04707, 0.3189, 0.04848, 0.3336, 0.04095, 0.3747, 0.008702, 0.3587, 0.03179, 0.3187, 0.04095, 0.3747, 0.02393, 0.4184, 0.8891, 0.3943, 0.8998, 0.3587, 0.915, 0.4184, 0.9082, 0.452, 0.8689, 0.4822, 0.8891, 0.3943, 0.9082, 0.452, 0.8984, 0.522, 0.116, 0.2304, 0.1542, 0.2512, 0.1345, 0.2883, 0.1019, 0.2807, 0.1287, 0.2013, 0.1712, 0.2316, 0.1542, 0.2512, 0.116, 0.2304, 0.07839, 0.2368, 0.116, 0.2304, 0.1019, 0.2807, 0.06379, 0.2901, 0.06311, 0.2197, 0.1287, 0.2013, 0.116, 0.2304, 0.07839, 0.2368, 0.06311, 0.2197, 0.07839, 0.2368, 0.06379, 0.2901, 0.04777, 0.2773, 0.007816, 0.2602, 0.06311, 0.2197, 0.04777, 0.2773, 0.03179, 0.3187, 0.8886, 0.322, 0.8989, 0.2602, 0.9229, 0.3187, 0.8998, 0.3587, 0.8452, 0.2827, 0.8989, 0.2602, 0.8886, 0.322, 0.8555, 0.3429, 0.8555, 0.3429, 0.8886, 0.322, 0.8998, 0.3587, 0.8891, 0.3943, 0.8368, 0.4501, 0.8555, 0.3429, 0.8891, 0.3943, 0.8689, 0.4822, 0.8125, 0.3118, 0.8452, 0.2827, 0.8555, 0.3429, 0.8057, 0.3538, 0.8057, 0.3538, 0.8555, 0.3429, 0.8368, 0.4501, 0.799, 0.4399, 0.1413, 0.1705, 0.2074, 0.2152, 0.1712, 0.2316, 0.1287, 0.2013, 0.05835, 0.1464, 0.1168, 0.1403, 0.1413, 0.1705, 0.0649, 0.1834, 0.0649, 0.1834, 0.1413, 0.1705, 0.1287, 0.2013, 0.06311, 0.2197, 0.8636, 0.1703, 0.9494, 0.1464, 0.956, 0.1834, 0.8872, 0.2057, 0.8872, 0.2057, 0.956, 0.1834, 0.9542, 0.2197, 0.8989, 0.2602, 0.8263, 0.175, 0.8317, 0.1691, 0.8636, 0.1703, 0.8224, 0.2086, 0.8224, 0.2086, 0.8636, 0.1703, 0.8872, 0.2057, 0.8363, 0.2498, 0.8363, 0.2498, 0.8872, 0.2057, 0.8989, 0.2602, 0.8452, 0.2827, 0.7897, 0.2625, 0.8224, 0.2086, 0.8363, 0.2498, 0.7981, 0.305, 0.7981, 0.305, 0.8363, 0.2498, 0.8452, 0.2827, 0.8125, 0.3118, 0.7846, 0.369, 0.7981, 0.305, 0.8125, 0.3118, 0.8057, 0.3538, 0.7677, 0.4394, 0.7846, 0.369, 0.8057, 0.3538, 0.799, 0.4399, 0.7727, 0.2931, 0.7897, 0.2625, 0.7981, 0.305, 0.7682, 0.328, 0.7682, 0.328, 0.7981, 0.305, 0.7846, 0.369, 0.7573, 0.383, 0.7573, 0.383, 0.7846, 0.369, 0.7677, 0.4394, 0.7416, 0.4432, 0.1413, 0.1705, 0.1168, 0.1403, 0.1668, 0.09651, 0.2325, 0.1292, 0.2325, 0.1292, 0.2621, 0.1706, 0.2074, 0.2152, 0.1413, 0.1705, 0.03932, 0.0926, 0.1668, 0.09651, 0.1168, 0.1403, 0.05835, 0.1464, 0.8276, 0.1344, 0.868, 0.08984, 0.9304, 0.0926, 0.8629, 0.1367, 0.8636, 0.1703, 0.8317, 0.1691, 0.8276, 0.1344, 0.8629, 0.1367, 0.8629, 0.1367, 0.9304, 0.0926, 0.9494, 0.1464, 0.8636, 0.1703, 0.7958, 0.1769, 0.8276, 0.1344, 0.8317, 0.1691, 0.8263, 0.175, 0.8017, 0.205, 0.7958, 0.1769, 0.8263, 0.175, 0.8224, 0.2086, 0.7623, 0.2218, 0.7958, 0.1769, 0.8017, 0.205, 0.7771, 0.2378, 0.7771, 0.2378, 0.8017, 0.205, 0.8224, 0.2086, 0.7897, 0.2625, 0.749, 0.245, 0.7623, 0.2218, 0.7771, 0.2378, 0.7495, 0.2818, 0.7495, 0.2818, 0.7771, 0.2378, 0.7897, 0.2625, 0.7727, 0.2931, 0.7462, 0.336, 0.7495, 0.2818, 0.7727, 0.2931, 0.7682, 0.328, 0.7387, 0.3904, 0.7462, 0.336, 0.7682, 0.328, 0.7573, 0.383, 0.7232, 0.445, 0.7387, 0.3904, 0.7573, 0.383, 0.7416, 0.4432, 0.732, 0.3139, 0.7495, 0.2818, 0.7462, 0.336, 0.7304, 0.3393, 0.7304, 0.3393, 0.7462, 0.336, 0.7387, 0.3904, 0.7232, 0.3903, 0.7232, 0.3903, 0.7387, 0.3904, 0.7232, 0.445, 0.7084, 0.4432, 0.2325, 0.1292, 0.1668, 0.09651, 0.3183, 0.07049, 0.3267, 0.1235, 0.3267, 0.1235, 0.3359, 0.1525, 0.2621, 0.1706, 0.2325, 0.1292, 0.7766, 0.05069, 0.426, 0.05301, 0.8906, 0.006338, 0.9964, 0.04994, 0.9304, 0.0926, 0.868, 0.08984, 0.7766, 0.05069, 0.9964, 0.04994, 0.1264, 0.04994, 0.3183, 0.07049, 0.1668, 0.09651, 0.03932, 0.0926, 0.7592, 0.1069, 0.7766, 0.05069, 0.868, 0.08984, 0.8276, 0.1344, 0.7469, 0.1565, 0.7592, 0.1069, 0.8276, 0.1344, 0.7958, 0.1769, 0.7369, 0.2067, 0.7469, 0.1565, 0.7958, 0.1769, 0.7623, 0.2218, 0.731, 0.2407, 0.7369, 0.2067, 0.7623, 0.2218, 0.749, 0.245, 0.7238, 0.2737, 0.731, 0.2407, 0.749, 0.245, 0.7495, 0.2818, 0.7177, 0.3063, 0.7238, 0.2737, 0.7495, 0.2818, 0.732, 0.3139, 0.7106, 0.3374, 0.7177, 0.3063, 0.732, 0.3139, 0.7304, 0.3393, 0.6992, 0.3868, 0.7106, 0.3374, 0.7304, 0.3393, 0.7232, 0.3903, 0.6863, 0.4339, 0.6992, 0.3868, 0.7232, 0.3903, 0.7084, 0.4432, 0.3183, 0.07049, 0.426, 0.05301, 0.4751, 0.07601, 0.4197, 0.1012, 0.3267, 0.1235, 0.3183, 0.07049, 0.4197, 0.1012, 0.3947, 0.1375, 0.3947, 0.1375, 0.3908, 0.1647, 0.3359, 0.1525, 0.3267, 0.1235, 0.5799, 0.07447, 0.4751, 0.07601, 0.426, 0.05301, 0.7766, 0.05069, 0.6741, 0.1091, 0.5799, 0.07447, 0.7766, 0.05069, 0.7592, 0.1069, 0.6956, 0.1535, 0.6741, 0.1091, 0.7592, 0.1069, 0.7469, 0.1565, 0.7005, 0.2004, 0.6956, 0.1535, 0.7469, 0.1565, 0.7369, 0.2067, 0.7, 0.2371, 0.7005, 0.2004, 0.7369, 0.2067, 0.731, 0.2407, 0.6964, 0.2681, 0.7, 0.2371, 0.731, 0.2407, 0.7238, 0.2737, 0.6925, 0.2974, 0.6964, 0.2681, 0.7238, 0.2737, 0.7177, 0.3063, 0.6862, 0.3317, 0.6925, 0.2974, 0.7177, 0.3063, 0.7106, 0.3374, 0.6763, 0.3772, 0.6862, 0.3317, 0.7106, 0.3374, 0.6992, 0.3868, 0.6635, 0.419, 0.6763, 0.3772, 0.6992, 0.3868, 0.6863, 0.4339, 0.4197, 0.1012, 0.4751, 0.07601, 0.4911, 0.09884, 0.4736, 0.1315, 0.3947, 0.1375, 0.4197, 0.1012, 0.4736, 0.1315, 0.4423, 0.1761, 0.4423, 0.1761, 0.4212, 0.1862, 0.3908, 0.1647, 0.3947, 0.1375, 0.4443, 0.2342, 0.426, 0.2263, 0.4212, 0.1862, 0.4423, 0.1761, 0.4445, 0.2851, 0.4277, 0.2797, 0.426, 0.2263, 0.4443, 0.2342, 0.547, 0.1141, 0.4911, 0.09884, 0.4751, 0.07601, 0.5799, 0.07447, 0.5158, 0.1316, 0.4736, 0.1315, 0.4911, 0.09884, 0.547, 0.1141, 0.6121, 0.1332, 0.547, 0.1141, 0.5799, 0.07447, 0.6741, 0.1091, 0.6479, 0.1671, 0.6121, 0.1332, 0.6741, 0.1091, 0.6956, 0.1535, 0.6625, 0.2105, 0.6479, 0.1671, 0.6956, 0.1535, 0.7005, 0.2004, 0.6777, 0.2358, 0.6625, 0.2105, 0.7005, 0.2004, 0.7, 0.2371, 0.6655, 0.2649, 0.6533, 0.2334, 0.6625, 0.2105, 0.6777, 0.2358, 0.6655, 0.2649, 0.6777, 0.2358, 0.7, 0.2371, 0.6964, 0.2681, 0.6747, 0.2951, 0.6655, 0.2649, 0.6964, 0.2681, 0.6925, 0.2974, 0.6614, 0.3198, 0.6542, 0.2986, 0.6655, 0.2649, 0.6747, 0.2951, 0.6614, 0.3198, 0.6747, 0.2951, 0.6925, 0.2974, 0.6862, 0.3317, 0.6532, 0.3629, 0.6614, 0.3198, 0.6862, 0.3317, 0.6763, 0.3772, 0.6407, 0.4021, 0.6532, 0.3629, 0.6763, 0.3772, 0.6635, 0.419, 0.4423, 0.1761, 0.4736, 0.1315, 0.4901, 0.1671, 0.4798, 0.1968, 0.4443, 0.2342, 0.4423, 0.1761, 0.4798, 0.1968, 0.4748, 0.2454, 0.4445, 0.2851, 0.4443, 0.2342, 0.4748, 0.2454, 0.4729, 0.2957, 0.5158, 0.1316, 0.547, 0.1141, 0.558, 0.1436, 0.5279, 0.1695, 0.5279, 0.1695, 0.4901, 0.1671, 0.4736, 0.1315, 0.5158, 0.1316, 0.5037, 0.211, 0.4798, 0.1968, 0.4901, 0.1671, 0.5279, 0.1695, 0.494, 0.2389, 0.4748, 0.2454, 0.4798, 0.1968, 0.5037, 0.211, 0.5851, 0.1579, 0.558, 0.1436, 0.547, 0.1141, 0.6121, 0.1332, 0.5686, 0.183, 0.5279, 0.1695, 0.558, 0.1436, 0.5851, 0.1579, 0.6191, 0.1863, 0.5851, 0.1579, 0.6121, 0.1332, 0.6479, 0.1671, 0.6011, 0.2067, 0.5686, 0.183, 0.5851, 0.1579, 0.6191, 0.1863, 0.6378, 0.2087, 0.6191, 0.1863, 0.6479, 0.1671, 0.6625, 0.2105, 0.627, 0.2402, 0.6011, 0.2067, 0.6191, 0.1863, 0.6378, 0.2087, 0.627, 0.2402, 0.6378, 0.2087, 0.6625, 0.2105, 0.6533, 0.2334, 0.641, 0.2667, 0.627, 0.2402, 0.6533, 0.2334, 0.6655, 0.2649, 0.6321, 0.298, 0.6187, 0.2726, 0.627, 0.2402, 0.641, 0.2667, 0.6321, 0.298, 0.641, 0.2667, 0.6655, 0.2649, 0.6542, 0.2986, 0.6443, 0.3259, 0.6321, 0.298, 0.6542, 0.2986, 0.6614, 0.3198, 0.636, 0.3516, 0.6212, 0.3404, 0.6321, 0.298, 0.6443, 0.3259, 0.636, 0.3516, 0.6443, 0.3259, 0.6614, 0.3198, 0.6532, 0.3629, 0.6257, 0.3909, 0.6115, 0.3797, 0.6212, 0.3404, 0.636, 0.3516, 0.6257, 0.3909, 0.636, 0.3516, 0.6532, 0.3629, 0.6407, 0.4021, 0.4729, 0.2957, 0.4748, 0.2454, 0.4882, 0.2695, 0.4867, 0.2869, 0.5037, 0.211, 0.5279, 0.1695, 0.5351, 0.2019, 0.5225, 0.2223, 0.494, 0.2389, 0.5037, 0.211, 0.5225, 0.2223, 0.5059, 0.2618, 0.5059, 0.2618, 0.4882, 0.2695, 0.4748, 0.2454, 0.494, 0.2389, 0.5009, 0.3081, 0.4867, 0.2869, 0.4882, 0.2695, 0.5059, 0.2618, 0.4873, 0.3191, 0.4729, 0.2957, 0.4867, 0.2869, 0.5009, 0.3081, 0.5569, 0.2087, 0.5351, 0.2019, 0.5279, 0.1695, 0.5686, 0.183, 0.547, 0.2393, 0.5225, 0.2223, 0.5351, 0.2019, 0.5569, 0.2087, 0.5373, 0.2816, 0.5059, 0.2618, 0.5225, 0.2223, 0.547, 0.2393, 0.5303, 0.323, 0.5009, 0.3081, 0.5059, 0.2618, 0.5373, 0.2816, 0.5874, 0.2288, 0.5569, 0.2087, 0.5686, 0.183, 0.6011, 0.2067, 0.5744, 0.2586, 0.547, 0.2393, 0.5569, 0.2087, 0.5874, 0.2288, 0.5628, 0.2982, 0.5373, 0.2816, 0.547, 0.2393, 0.5744, 0.2586, 0.5551, 0.3381, 0.5303, 0.323, 0.5373, 0.2816, 0.5628, 0.2982, 0.6055, 0.2497, 0.5874, 0.2288, 0.6011, 0.2067, 0.627, 0.2402, 0.6033, 0.2771, 0.5744, 0.2586, 0.5874, 0.2288, 0.6055, 0.2497, 0.6033, 0.2771, 0.6055, 0.2497, 0.627, 0.2402, 0.6187, 0.2726, 0.5878, 0.3155, 0.5628, 0.2982, 0.5744, 0.2586, 0.6033, 0.2771, 0.5792, 0.3551, 0.5551, 0.3381, 0.5628, 0.2982, 0.5878, 0.3155, 0.6128, 0.3, 0.6033, 0.2771, 0.6187, 0.2726, 0.6321, 0.298, 0.6061, 0.3294, 0.5878, 0.3155, 0.6033, 0.2771, 0.6128, 0.3, 0.6061, 0.3294, 0.6128, 0.3, 0.6321, 0.298, 0.6212, 0.3404, 0.5961, 0.3683, 0.5792, 0.3551, 0.5878, 0.3155, 0.6061, 0.3294, 0.5961, 0.3683, 0.6061, 0.3294, 0.6212, 0.3404, 0.6115, 0.3797, 0.2072, 0.7773, 0.2199, 0.7187, 0.2538, 0.7255, 0.2393, 0.7644, 0.2393, 0.7644, 0.2538, 0.7255, 0.27, 0.7595, 0.2636, 0.7945, 0.2298, 0.8241, 0.2072, 0.7773, 0.2393, 0.7644, 0.2636, 0.7945, 0.2487, 0.8532, 0.2298, 0.8241, 0.2636, 0.7945, 0.2899, 0.8483, 0.2335, 0.8877, 0.2487, 0.8532, 0.2899, 0.8483, 0.2793, 0.8747, 0.2793, 0.8747, 0.2899, 0.8483, 0.3243, 0.8567, 0.3259, 0.8954, 0.2642, 0.9151, 0.2335, 0.8877, 0.2793, 0.8747, 0.3259, 0.8954, 0.2534, 0.9534, 0.2642, 0.9151, 0.3259, 0.8954, 0.3335, 0.9358, 0.3335, 0.9358, 0.3259, 0.8954, 0.3725, 0.9029, 0.3864, 0.9377, 0.3485, 0.9679, 0.2534, 0.9534, 0.3335, 0.9358, 0.3864, 0.9377, 0.8541, 0.5528, 0.8689, 0.4822, 0.8984, 0.522, 0.8876, 0.6121, 0.4679, 0.9864, 0.3485, 0.9679, 0.3864, 0.9377, 0.4933, 0.958, 0.8255, 0.6148, 0.8541, 0.5528, 0.8876, 0.6121, 0.8581, 0.6391, 0.8226, 0.6518, 0.8255, 0.6148, 0.8581, 0.6391, 0.8572, 0.7015, 0.6267, 0.9431, 0.6869, 0.9382, 0.7734, 0.9504, 0.6689, 0.9686, 0.6689, 0.9686, 0.4679, 0.9864, 0.4933, 0.958, 0.6267, 0.9431, 0.7944, 0.6302, 0.8255, 0.6148, 0.8226, 0.6518, 0.795, 0.6696, 0.795, 0.6696, 0.8226, 0.6518, 0.8572, 0.7015, 0.8205, 0.7017, 0.794, 0.7062, 0.795, 0.6696, 0.8205, 0.7017, 0.8179, 0.7433, 0.7399, 0.9041, 0.7734, 0.9504, 0.6869, 0.9382, 0.684, 0.903, 0.684, 0.903, 0.6869, 0.9382, 0.6267, 0.9431, 0.6482, 0.9105, 0.7713, 0.679, 0.795, 0.6696, 0.794, 0.7062, 0.7658, 0.7153, 0.7658, 0.7153, 0.794, 0.7062, 0.8179, 0.7433, 0.7923, 0.7423, 0.7559, 0.7583, 0.7658, 0.7153, 0.7923, 0.7423, 0.7859, 0.7785, 0.7442, 0.7988, 0.7559, 0.7583, 0.7859, 0.7785, 0.772, 0.82, 0.7186, 0.8335, 0.7442, 0.7988, 0.772, 0.82, 0.7493, 0.8597, 0.7031, 0.8688, 0.7186, 0.8335, 0.7493, 0.8597, 0.732, 0.8777, 0.732, 0.8777, 0.7399, 0.9041, 0.684, 0.903, 0.7031, 0.8688, 0.7417, 0.719, 0.7658, 0.7153, 0.7559, 0.7583, 0.7388, 0.745, 0.7388, 0.745, 0.7559, 0.7583, 0.7442, 0.7988, 0.7268, 0.7845, 0.7268, 0.7845, 0.7442, 0.7988, 0.7186, 0.8335, 0.7128, 0.8052, 0.3161, 0.7673, 0.2947, 0.7495, 0.2962, 0.6893, 0.3224, 0.73, 0.2636, 0.7945, 0.27, 0.7595, 0.2947, 0.7495, 0.3161, 0.7673, 0.2899, 0.8483, 0.2636, 0.7945, 0.3161, 0.7673, 0.3374, 0.8157, 0.3243, 0.8567, 0.2899, 0.8483, 0.3374, 0.8157, 0.3545, 0.8394, 0.3259, 0.8954, 0.3243, 0.8567, 0.3545, 0.8394, 0.3749, 0.8623, 0.3725, 0.9029, 0.3259, 0.8954, 0.3749, 0.8623, 0.3993, 0.8808, 0.3864, 0.9377, 0.3725, 0.9029, 0.3993, 0.8808, 0.4341, 0.8984, 0.8319, 0.519, 0.8368, 0.4501, 0.8689, 0.4822, 0.8541, 0.5528, 0.4933, 0.958, 0.3864, 0.9377, 0.4341, 0.8984, 0.5013, 0.9109, 0.799, 0.4399, 0.8368, 0.4501, 0.8319, 0.519, 0.7932, 0.5363, 0.7932, 0.5363, 0.8319, 0.519, 0.8541, 0.5528, 0.8255, 0.6148, 0.6267, 0.9431, 0.4933, 0.958, 0.5013, 0.9109, 0.5705, 0.9039, 0.7673, 0.5921, 0.7932, 0.5363, 0.8255, 0.6148, 0.7944, 0.6302, 0.7559, 0.6215, 0.7673, 0.5921, 0.7944, 0.6302, 0.795, 0.6696, 0.62, 0.8831, 0.6412, 0.8666, 0.684, 0.903, 0.6482, 0.9105, 0.6482, 0.9105, 0.6267, 0.9431, 0.5705, 0.9039, 0.62, 0.8831, 0.7449, 0.65, 0.7559, 0.6215, 0.795, 0.6696, 0.7713, 0.679, 0.7332, 0.684, 0.7449, 0.65, 0.7713, 0.679, 0.7658, 0.7153, 0.662, 0.8445, 0.6817, 0.8141, 0.7186, 0.8335, 0.7031, 0.8688, 0.7031, 0.8688, 0.684, 0.903, 0.6412, 0.8666, 0.662, 0.8445, 0.7261, 0.7043, 0.7332, 0.684, 0.7658, 0.7153, 0.7417, 0.719, 0.718, 0.7281, 0.7261, 0.7043, 0.7417, 0.719, 0.7388, 0.745, 0.7041, 0.7657, 0.718, 0.7281, 0.7388, 0.745, 0.7268, 0.7845, 0.6919, 0.794, 0.7041, 0.7657, 0.7268, 0.7845, 0.7128, 0.8052, 0.7128, 0.8052, 0.7186, 0.8335, 0.6817, 0.8141, 0.6919, 0.794, 0.3453, 0.6938, 0.3211, 0.6673, 0.3198, 0.5902, 0.3485, 0.6218, 0.3224, 0.73, 0.2962, 0.6893, 0.3211, 0.6673, 0.3453, 0.6938, 0.3161, 0.7673, 0.3224, 0.73, 0.3453, 0.6938, 0.3596, 0.7434, 0.3374, 0.8157, 0.3161, 0.7673, 0.3596, 0.7434, 0.3791, 0.7836, 0.3545, 0.8394, 0.3374, 0.8157, 0.3791, 0.7836, 0.3926, 0.804, 0.3749, 0.8623, 0.3545, 0.8394, 0.3926, 0.804, 0.4117, 0.8253, 0.3993, 0.8808, 0.3749, 0.8623, 0.4117, 0.8253, 0.4327, 0.8418, 0.4341, 0.8984, 0.3993, 0.8808, 0.4327, 0.8418, 0.4588, 0.8551, 0.5013, 0.9109, 0.4341, 0.8984, 0.4588, 0.8551, 0.5063, 0.8653, 0.758, 0.4948, 0.7677, 0.4394, 0.799, 0.4399, 0.7932, 0.5363, 0.5705, 0.9039, 0.5013, 0.9109, 0.5063, 0.8653, 0.5544, 0.8613, 0.7416, 0.4432, 0.7677, 0.4394, 0.758, 0.4948, 0.7318, 0.5268, 0.7318, 0.5268, 0.758, 0.4948, 0.7932, 0.5363, 0.7673, 0.5921, 0.7193, 0.5799, 0.7318, 0.5268, 0.7673, 0.5921, 0.7559, 0.6215, 0.5918, 0.8471, 0.6123, 0.8335, 0.6412, 0.8666, 0.62, 0.8831, 0.62, 0.8831, 0.5705, 0.9039, 0.5544, 0.8613, 0.5918, 0.8471, 0.7124, 0.6136, 0.7193, 0.5799, 0.7559, 0.6215, 0.7449, 0.65, 0.7032, 0.6543, 0.7124, 0.6136, 0.7449, 0.65, 0.7332, 0.684, 0.6333, 0.8136, 0.6543, 0.7848, 0.6817, 0.8141, 0.662, 0.8445, 0.662, 0.8445, 0.6412, 0.8666, 0.6123, 0.8335, 0.6333, 0.8136, 0.6974, 0.6764, 0.7032, 0.6543, 0.7332, 0.684, 0.7261, 0.7043, 0.6897, 0.7028, 0.6974, 0.6764, 0.7261, 0.7043, 0.718, 0.7281, 0.6757, 0.7416, 0.6897, 0.7028, 0.718, 0.7281, 0.7041, 0.7657, 0.6647, 0.7659, 0.6757, 0.7416, 0.7041, 0.7657, 0.6919, 0.794, 0.6919, 0.794, 0.6817, 0.8141, 0.6543, 0.7848, 0.6647, 0.7659, 0.3733, 0.4577, 0.3327, 0.4735, 0.3397, 0.3681, 0.3686, 0.3908, 0.3826, 0.5815, 0.3393, 0.5487, 0.3327, 0.4735, 0.3733, 0.4577, 0.3485, 0.6218, 0.3198, 0.5902, 0.3393, 0.5487, 0.3826, 0.5815, 0.3453, 0.6938, 0.3485, 0.6218, 0.3826, 0.5815, 0.3995, 0.6588, 0.3596, 0.7434, 0.3453, 0.6938, 0.3995, 0.6588, 0.4082, 0.7106, 0.3791, 0.7836, 0.3596, 0.7434, 0.4082, 0.7106, 0.4087, 0.7576, 0.3926, 0.804, 0.3791, 0.7836, 0.4087, 0.7576, 0.4092, 0.7813, 0.4238, 0.6262, 0.3995, 0.6588, 0.3826, 0.5815, 0.4227, 0.6037, 0.4301, 0.7427, 0.4087, 0.7576, 0.4082, 0.7106, 0.4287, 0.7127, 0.4385, 0.7893, 0.4092, 0.7813, 0.4087, 0.7576, 0.4301, 0.7427, 0.4117, 0.8253, 0.3926, 0.804, 0.4092, 0.7813, 0.4385, 0.7893, 0.4327, 0.8418, 0.4117, 0.8253, 0.4385, 0.7893, 0.4469, 0.8193, 0.4704, 0.8196, 0.4469, 0.8193, 0.4385, 0.7893, 0.4766, 0.7937, 0.4588, 0.8551, 0.4327, 0.8418, 0.4469, 0.8193, 0.4704, 0.8196, 0.5118, 0.8135, 0.4704, 0.8196, 0.4766, 0.7937, 0.5021, 0.7919, 0.5063, 0.8653, 0.4588, 0.8551, 0.4704, 0.8196, 0.5118, 0.8135, 0.5544, 0.8613, 0.5063, 0.8653, 0.5118, 0.8135, 0.5466, 0.8136, 0.7006, 0.5079, 0.7232, 0.445, 0.7416, 0.4432, 0.7318, 0.5268, 0.6931, 0.5479, 0.7006, 0.5079, 0.7318, 0.5268, 0.7193, 0.5799, 0.5751, 0.8194, 0.5466, 0.8136, 0.5559, 0.7932, 0.5886, 0.7904, 0.5751, 0.8194, 0.5886, 0.7904, 0.6123, 0.8335, 0.5918, 0.8471, 0.5918, 0.8471, 0.5544, 0.8613, 0.5466, 0.8136, 0.5751, 0.8194, 0.7084, 0.4432, 0.7232, 0.445, 0.7006, 0.5079, 0.6868, 0.497, 0.6868, 0.497, 0.7006, 0.5079, 0.6931, 0.5479, 0.6784, 0.5613, 0.6784, 0.5613, 0.6931, 0.5479, 0.7193, 0.5799, 0.7124, 0.6136, 0.6698, 0.6315, 0.6565, 0.592, 0.6613, 0.5719, 0.6784, 0.5613, 0.6698, 0.6315, 0.6784, 0.5613, 0.7124, 0.6136, 0.7032, 0.6543, 0.6146, 0.784, 0.5886, 0.7904, 0.6005, 0.7574, 0.6271, 0.7549, 0.6146, 0.784, 0.6271, 0.7549, 0.6543, 0.7848, 0.6333, 0.8136, 0.6333, 0.8136, 0.6123, 0.8335, 0.5886, 0.7904, 0.6146, 0.784, 0.6814, 0.6627, 0.6698, 0.6315, 0.7032, 0.6543, 0.6974, 0.6764, 0.6708, 0.6853, 0.6553, 0.6733, 0.6698, 0.6315, 0.6814, 0.6627, 0.6708, 0.6853, 0.6814, 0.6627, 0.6974, 0.6764, 0.6897, 0.7028, 0.6578, 0.7256, 0.6429, 0.7135, 0.6553, 0.6733, 0.6708, 0.6853, 0.6578, 0.7256, 0.6708, 0.6853, 0.6897, 0.7028, 0.6757, 0.7416, 0.653, 0.7477, 0.6271, 0.7549, 0.6429, 0.7135, 0.6578, 0.7256, 0.653, 0.7477, 0.6578, 0.7256, 0.6757, 0.7416, 0.6647, 0.7659, 0.6647, 0.7659, 0.6543, 0.7848, 0.6271, 0.7549, 0.653, 0.7477, 0.3686, 0.3908, 0.3397, 0.3681, 0.376, 0.3229, 0.3919, 0.363, 0.3733, 0.4577, 0.3686, 0.3908, 0.3919, 0.363, 0.4179, 0.4429, 0.3826, 0.5815, 0.3733, 0.4577, 0.4179, 0.4429, 0.4211, 0.5287, 0.4082, 0.7106, 0.3995, 0.6588, 0.4249, 0.6536, 0.4263, 0.6785, 0.4529, 0.5568, 0.4211, 0.5287, 0.4179, 0.4429, 0.4436, 0.4771, 0.4227, 0.6037, 0.3826, 0.5815, 0.4211, 0.5287, 0.4529, 0.5568, 0.4238, 0.6262, 0.4227, 0.6037, 0.4529, 0.5568, 0.4571, 0.6331, 0.4571, 0.6331, 0.4249, 0.6536, 0.3995, 0.6588, 0.4238, 0.6262, 0.4556, 0.6798, 0.4263, 0.6785, 0.4249, 0.6536, 0.4571, 0.6331, 0.4287, 0.7127, 0.4082, 0.7106, 0.4263, 0.6785, 0.4556, 0.6798, 0.4301, 0.7427, 0.4287, 0.7127, 0.4556, 0.6798, 0.4569, 0.7258, 0.4385, 0.7893, 0.4301, 0.7427, 0.4569, 0.7258, 0.4601, 0.7544, 0.4906, 0.608, 0.4571, 0.6331, 0.4529, 0.5568, 0.4927, 0.5838, 0.488, 0.7142, 0.4569, 0.7258, 0.4556, 0.6798, 0.4794, 0.6757, 0.4832, 0.7598, 0.4601, 0.7544, 0.4569, 0.7258, 0.488, 0.7142, 0.4766, 0.7937, 0.4385, 0.7893, 0.4601, 0.7544, 0.4832, 0.7598, 0.5165, 0.7691, 0.4832, 0.7598, 0.488, 0.7142, 0.5209, 0.727, 0.5021, 0.7919, 0.4766, 0.7937, 0.4832, 0.7598, 0.5165, 0.7691, 0.5118, 0.8135, 0.5021, 0.7919, 0.5165, 0.7691, 0.5251, 0.792, 0.5471, 0.7695, 0.5165, 0.7691, 0.5209, 0.727, 0.552, 0.7269, 0.5326, 0.7918, 0.5251, 0.792, 0.5165, 0.7691, 0.5471, 0.7695, 0.5326, 0.7918, 0.5471, 0.7695, 0.5559, 0.7932, 0.5466, 0.8136, 0.5466, 0.8136, 0.5118, 0.8135, 0.5251, 0.792, 0.5326, 0.7918, 0.6321, 0.5967, 0.6516, 0.5366, 0.6613, 0.5719, 0.6565, 0.592, 0.5768, 0.7623, 0.5471, 0.7695, 0.552, 0.7269, 0.5868, 0.7285, 0.5768, 0.7623, 0.5868, 0.7285, 0.6005, 0.7574, 0.5886, 0.7904, 0.5886, 0.7904, 0.5559, 0.7932, 0.5471, 0.7695, 0.5768, 0.7623, 0.6693, 0.4875, 0.6863, 0.4339, 0.7084, 0.4432, 0.6868, 0.497, 0.67, 0.5252, 0.6516, 0.5366, 0.6535, 0.5005, 0.6693, 0.4875, 0.67, 0.5252, 0.6693, 0.4875, 0.6868, 0.497, 0.6784, 0.5613, 0.6784, 0.5613, 0.6613, 0.5719, 0.6516, 0.5366, 0.67, 0.5252, 0.6449, 0.6243, 0.6321, 0.5967, 0.6565, 0.592, 0.6698, 0.6315, 0.6336, 0.6574, 0.611, 0.6426, 0.6321, 0.5967, 0.6449, 0.6243, 0.6336, 0.6574, 0.6449, 0.6243, 0.6698, 0.6315, 0.6553, 0.6733, 0.62, 0.6955, 0.5991, 0.6818, 0.611, 0.6426, 0.6336, 0.6574, 0.62, 0.6955, 0.6336, 0.6574, 0.6553, 0.6733, 0.6429, 0.7135, 0.6087, 0.7286, 0.5868, 0.7285, 0.5991, 0.6818, 0.62, 0.6955, 0.6087, 0.7286, 0.62, 0.6955, 0.6429, 0.7135, 0.6271, 0.7549, 0.6271, 0.7549, 0.6005, 0.7574, 0.5868, 0.7285, 0.6087, 0.7286, 0.3919, 0.363, 0.376, 0.3229, 0.4124, 0.3108, 0.4251, 0.3461, 0.4179, 0.4429, 0.3919, 0.363, 0.4251, 0.3461, 0.4451, 0.4037, 0.4436, 0.4771, 0.4179, 0.4429, 0.4451, 0.4037, 0.4657, 0.452, 0.4529, 0.5568, 0.4436, 0.4771, 0.4657, 0.452, 0.4844, 0.495, 0.4556, 0.6798, 0.4571, 0.6331, 0.4805, 0.6395, 0.48, 0.6448, 0.4927, 0.5838, 0.4529, 0.5568, 0.4844, 0.495, 0.5106, 0.5429, 0.4906, 0.608, 0.4927, 0.5838, 0.5106, 0.5429, 0.5029, 0.6202, 0.5029, 0.6202, 0.4805, 0.6395, 0.4571, 0.6331, 0.4906, 0.608, 0.495, 0.6606, 0.48, 0.6448, 0.4805, 0.6395, 0.5029, 0.6202, 0.4794, 0.6757, 0.4556, 0.6798, 0.48, 0.6448, 0.495, 0.6606, 0.488, 0.7142, 0.4794, 0.6757, 0.495, 0.6606, 0.5003, 0.6954, 0.5397, 0.6128, 0.5029, 0.6202, 0.5106, 0.5429, 0.5464, 0.5517, 0.5307, 0.6604, 0.495, 0.6606, 0.5029, 0.6202, 0.5397, 0.6128, 0.5243, 0.7033, 0.5003, 0.6954, 0.495, 0.6606, 0.5307, 0.6604, 0.5209, 0.727, 0.488, 0.7142, 0.5003, 0.6954, 0.5243, 0.7033, 0.572, 0.6205, 0.5397, 0.6128, 0.5464, 0.5517, 0.5817, 0.5507, 0.5613, 0.6659, 0.5307, 0.6604, 0.5397, 0.6128, 0.572, 0.6205, 0.5552, 0.7034, 0.5243, 0.7033, 0.5307, 0.6604, 0.5613, 0.6659, 0.552, 0.7269, 0.5209, 0.727, 0.5243, 0.7033, 0.5552, 0.7034, 0.6165, 0.5075, 0.636, 0.4795, 0.6535, 0.5005, 0.6516, 0.5366, 0.6032, 0.5722, 0.5817, 0.5507, 0.5941, 0.5143, 0.6165, 0.5075, 0.6032, 0.5722, 0.6165, 0.5075, 0.6516, 0.5366, 0.6321, 0.5967, 0.5936, 0.631, 0.572, 0.6205, 0.5817, 0.5507, 0.6032, 0.5722, 0.5936, 0.631, 0.6032, 0.5722, 0.6321, 0.5967, 0.611, 0.6426, 0.5831, 0.6733, 0.5613, 0.6659, 0.572, 0.6205, 0.5936, 0.631, 0.5831, 0.6733, 0.5936, 0.631, 0.611, 0.6426, 0.5991, 0.6818, 0.5747, 0.6981, 0.5552, 0.7034, 0.5613, 0.6659, 0.5831, 0.6733, 0.5747, 0.6981, 0.5831, 0.6733, 0.5991, 0.6818, 0.5868, 0.7285, 0.5868, 0.7285, 0.552, 0.7269, 0.5552, 0.7034, 0.5747, 0.6981, 0.6471, 0.4576, 0.6635, 0.419, 0.6863, 0.4339, 0.6693, 0.4875, 0.6693, 0.4875, 0.6535, 0.5005, 0.636, 0.4795, 0.6471, 0.4576, 0.453, 0.3441, 0.4271, 0.313, 0.4277, 0.2797, 0.4445, 0.2851, 0.4251, 0.3461, 0.4124, 0.3108, 0.4271, 0.313, 0.453, 0.3441, 0.4451, 0.4037, 0.4251, 0.3461, 0.453, 0.3441, 0.4613, 0.3901, 0.4847, 0.4209, 0.4613, 0.3901, 0.453, 0.3441, 0.4748, 0.377, 0.4657, 0.452, 0.4451, 0.4037, 0.4613, 0.3901, 0.4847, 0.4209, 0.4844, 0.495, 0.4657, 0.452, 0.4847, 0.4209, 0.4962, 0.4675, 0.5152, 0.4768, 0.4962, 0.4675, 0.4847, 0.4209, 0.5164, 0.4568, 0.5106, 0.5429, 0.4844, 0.495, 0.4962, 0.4675, 0.5152, 0.4768, 0.5465, 0.4958, 0.5152, 0.4768, 0.5164, 0.4568, 0.5457, 0.4707, 0.5464, 0.5517, 0.5106, 0.5429, 0.5152, 0.4768, 0.5465, 0.4958, 0.5704, 0.5083, 0.5465, 0.4958, 0.5457, 0.4707, 0.5783, 0.4852, 0.5704, 0.5083, 0.5783, 0.4852, 0.5941, 0.5143, 0.5817, 0.5507, 0.5817, 0.5507, 0.5464, 0.5517, 0.5465, 0.4958, 0.5704, 0.5083, 0.6014, 0.4693, 0.6178, 0.4474, 0.636, 0.4795, 0.6165, 0.5075, 0.6165, 0.5075, 0.5941, 0.5143, 0.5783, 0.4852, 0.6014, 0.4693, 0.629, 0.4294, 0.6407, 0.4021, 0.6635, 0.419, 0.6471, 0.4576, 0.6471, 0.4576, 0.636, 0.4795, 0.6178, 0.4474, 0.629, 0.4294, 0.453, 0.3441, 0.4445, 0.2851, 0.4729, 0.2957, 0.4723, 0.3368, 0.4916, 0.3586, 0.4723, 0.3368, 0.4729, 0.2957, 0.4873, 0.3191, 0.4748, 0.377, 0.453, 0.3441, 0.4723, 0.3368, 0.4916, 0.3586, 0.4847, 0.4209, 0.4748, 0.377, 0.4916, 0.3586, 0.4963, 0.3998, 0.5225, 0.4149, 0.4963, 0.3998, 0.4916, 0.3586, 0.5177, 0.3849, 0.5164, 0.4568, 0.4847, 0.4209, 0.4963, 0.3998, 0.5225, 0.4149, 0.5457, 0.4707, 0.5164, 0.4568, 0.5225, 0.4149, 0.5444, 0.4274, 0.5739, 0.4437, 0.5444, 0.4274, 0.5525, 0.4073, 0.5738, 0.4135, 0.5783, 0.4852, 0.5457, 0.4707, 0.5444, 0.4274, 0.5739, 0.4437, 0.591, 0.4469, 0.5739, 0.4437, 0.5738, 0.4135, 0.601, 0.4146, 0.591, 0.4469, 0.601, 0.4146, 0.6178, 0.4474, 0.6014, 0.4693, 0.6014, 0.4693, 0.5783, 0.4852, 0.5739, 0.4437, 0.591, 0.4469, 0.621, 0.4124, 0.601, 0.4146, 0.6115, 0.3797, 0.6257, 0.3909, 0.621, 0.4124, 0.6257, 0.3909, 0.6407, 0.4021, 0.629, 0.4294, 0.629, 0.4294, 0.6178, 0.4474, 0.601, 0.4146, 0.621, 0.4124, 0.4916, 0.3586, 0.4873, 0.3191, 0.5009, 0.3081, 0.5055, 0.3444, 0.5269, 0.3705, 0.5055, 0.3444, 0.5009, 0.3081, 0.5303, 0.323, 0.5177, 0.3849, 0.4916, 0.3586, 0.5055, 0.3444, 0.5269, 0.3705, 0.5225, 0.4149, 0.5177, 0.3849, 0.5269, 0.3705, 0.5344, 0.4003, 0.5472, 0.384, 0.5269, 0.3705, 0.5303, 0.323, 0.5551, 0.3381, 0.5351, 0.4006, 0.5344, 0.4003, 0.5269, 0.3705, 0.5472, 0.384, 0.5351, 0.4006, 0.5472, 0.384, 0.5525, 0.4073, 0.5444, 0.4274, 0.5444, 0.4274, 0.5225, 0.4149, 0.5344, 0.4003, 0.5351, 0.4006, 0.5752, 0.3887, 0.5472, 0.384, 0.5551, 0.3381, 0.5792, 0.3551, 0.5738, 0.4135, 0.5525, 0.4073, 0.5472, 0.384, 0.5752, 0.3887, 0.5893, 0.3914, 0.5752, 0.3887, 0.5792, 0.3551, 0.5961, 0.3683, 0.5893, 0.3914, 0.5961, 0.3683, 0.6115, 0.3797, 0.601, 0.4146, 0.601, 0.4146, 0.5738, 0.4135, 0.5752, 0.3887, 0.5893, 0.3914])
me_icosphere.use_remesh_fix_poles = True
me_icosphere.use_remesh_preserve_attributes = False
me_icosphere.update()

# ---- objects
ob_smokeclump = bpy.data.objects.new('SmokeClump', me_icosphere)

# ---- transforms, parenting, visibility, modifiers, constraints
ob_smokeclump.location = (-0.4066, -0.2949, 0.0)

# ---- collection membership
col_collection.objects.link(ob_smokeclump)

# ---- scene / render settings (as saved in the file)
scene.frame_start = 1; scene.frame_end = 250; scene.frame_set(1)
scene.render.engine = 'BLENDER_EEVEE_NEXT'
scene.cycles.use_denoising = False
scene.cycles.samples = 128
scene.cycles.sampling_pattern = 'TABULATED_SOBOL'
scene.cycles.use_adaptive_sampling = False
scene.cycles.use_light_tree = False
scene.view_settings.view_transform = 'Filmic'
bpy.context.view_layer.update()

# ---- added for rendering (the .blend has no active camera and no usable light): camera, sun
cam_auto = bpy.data.cameras.new('AutoCamera')
cam_auto.lens = 50.0
cam_auto.sensor_width = 36.0
cam_auto.clip_end = 1000.0
ob_auto_camera = bpy.data.objects.new('AutoCamera', cam_auto)
scene.collection.objects.link(ob_auto_camera)
ob_auto_camera.location = (3.89377, -4.44393, 3.30099)
ob_auto_camera.rotation_euler = (1.09748, -7.21219e-08, 0.694738)
scene.camera = ob_auto_camera
light_auto_sun = bpy.data.lights.new('AutoSun', 'SUN')
light_auto_sun.energy = 3.0
light_auto_sun.angle = 0.0523599
ob_auto_sun = bpy.data.objects.new('AutoSun', light_auto_sun)
scene.collection.objects.link(ob_auto_sun)
ob_auto_sun.rotation_euler = (0.872665, 0.174533, 0.523599)
bpy.context.view_layer.update()
